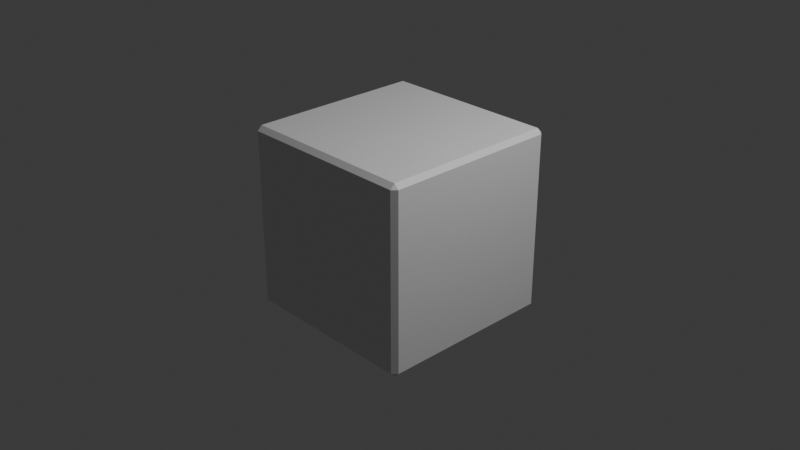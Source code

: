 # Source: water-cube.blend  (saved by Blender 4.5.87; exported with 4.5.12 LTS)
import bpy
from mathutils import Matrix  # noqa: F401  (used for matrix-valued properties, if any)

bpy.ops.wm.read_factory_settings(use_empty=True)
scene = bpy.context.scene
scene.name = 'Scene'

# ---- collections
col_collection = bpy.data.collections.new('Collection'); scene.collection.children.link(col_collection)

# ---- materials (node trees are filled in below, after node groups)
mat_material = bpy.data.materials.new('Material')
mat_material.alpha_threshold = 0.0
mat_material.roughness = 0.5
mat_material.line_color = (0.0, 0.0, 0.0, 1.0)

# ---- material node trees
mat_material.use_nodes = True; mat_material.node_tree.nodes.clear()
_N = mat_material.node_tree.nodes; _L = mat_material.node_tree.links
n0 = _N.new('ShaderNodeOutputMaterial'); n0.name = 'Material Output'; n0.location = (200, 100)
n1 = _N.new('ShaderNodeBsdfPrincipled'); n1.name = 'Principled BSDF'; n1.location = (-200, 100)
n1.inputs[3].default_value = 1.45
_L.new(n1.outputs[0], n0.inputs[0])
n0.is_active_output = True

# ---- world
world_world = bpy.data.worlds.new('World'); scene.world = world_world
world_world.use_nodes = True; world_world.node_tree.nodes.clear()
_N = world_world.node_tree.nodes; _L = world_world.node_tree.links
n0 = _N.new('ShaderNodeOutputWorld'); n0.name = 'World Output'; n0.location = (200, 100)
n1 = _N.new('ShaderNodeBackground'); n1.name = 'Background'; n1.location = (-200, 100)
n1.inputs[0].default_value = (0.05088, 0.05088, 0.05088, 1.0)
_L.new(n1.outputs[0], n0.inputs[0])
n0.is_active_output = True
world_world.color = (0.05088, 0.05088, 0.05088)
world_world.sun_shadow_jitter_overblur = 0.0

# ---- cameras
cam_camera = bpy.data.cameras.new('Camera')
cam_camera.clip_end = 100.0
cam_camera.ortho_scale = 7.314

# ---- lights
light_light = bpy.data.lights.new('Light', 'POINT')
light_light.energy = 1000.0
light_light.shadow_soft_size = 0.1

# ---- meshes
me_cube = bpy.data.meshes.new('Cube')
me_cube.from_pydata([(0.95, 1.0, 0.95), (0.95, 0.95, 1.0), (1.0, 0.95, 0.95), (0.95, 0.95, -1.0), (0.95, 1.0, -0.95), (1.0, 0.95, -0.95), (1.0, -0.95, 0.95), (0.95, -0.95, 1.0), (0.95, -1.0, 0.95), (1.0, -0.95, -0.95), (0.95, -1.0, -0.95), (0.95, -0.95, -1.0), (-0.95, 1.0, 0.95), (-1.0, 0.95, 0.95), (-0.95, 0.95, 1.0), (-1.0, 0.95, -0.95), (-0.95, 1.0, -0.95), (-0.95, 0.95, -1.0), (-1.0, -0.95, 0.95), (-0.95, -1.0, 0.95), (-0.95, -0.95, 1.0), (-0.95, -0.95, -1.0), (-0.95, -1.0, -0.95), (-1.0, -0.95, -0.95), (-0.95, 0.76, -1.0), (-0.95, 0.57, -1.0), (-0.95, 0.38, -1.0), (-0.95, 0.19, -1.0), (-0.95, 0.0, -1.0), (-0.95, -0.19, -1.0), (-0.95, -0.38, -1.0), (-0.95, -0.57, -1.0), (-0.95, -0.76, -1.0), (-1.0, -0.76, -0.95), (-1.0, -0.57, -0.95), (-1.0, -0.38, -0.95), (-1.0, -0.19, -0.95), (-1.0, 0.0, -0.95), (-1.0, 0.19, -0.95), (-1.0, 0.38, -0.95), (-1.0, 0.57, -0.95), (-1.0, 0.76, -0.95), (0.95, 0.76, 1.0), (0.95, 0.57, 1.0), (0.95, 0.38, 1.0), (0.95, 0.19, 1.0), (0.95, 0.0, 1.0), (0.95, -0.19, 1.0), (0.95, -0.38, 1.0), (0.95, -0.57, 1.0), (0.95, -0.76, 1.0), (1.0, -0.76, 0.95), (1.0, -0.57, 0.95), (1.0, -0.38, 0.95), (1.0, -0.19, 0.95), (1.0, 0.0, 0.95), (1.0, 0.19, 0.95), (1.0, 0.38, 0.95), (1.0, 0.57, 0.95), (1.0, 0.76, 0.95), (-0.95, -0.76, 1.0), (-0.95, -0.57, 1.0), (-0.95, -0.38, 1.0), (-0.95, -0.19, 1.0), (-0.95, 0.0, 1.0), (-0.95, 0.19, 1.0), (-0.95, 0.38, 1.0), (-0.95, 0.57, 1.0), (-0.95, 0.76, 1.0), (-1.0, 0.76, 0.95), (-1.0, 0.57, 0.95), (-1.0, 0.38, 0.95), (-1.0, 0.19, 0.95), (-1.0, 0.0, 0.95), (-1.0, -0.19, 0.95), (-1.0, -0.38, 0.95), (-1.0, -0.57, 0.95), (-1.0, -0.76, 0.95), (0.95, -0.76, -1.0), (0.95, -0.57, -1.0), (0.95, -0.38, -1.0), (0.95, -0.19, -1.0), (0.95, 0.0, -1.0), (0.95, 0.19, -1.0), (0.95, 0.38, -1.0), (0.95, 0.57, -1.0), (0.95, 0.76, -1.0), (1.0, 0.76, -0.95), (1.0, 0.57, -0.95), (1.0, 0.38, -0.95), (1.0, 0.19, -0.95), (1.0, 0.0, -0.95), (1.0, -0.19, -0.95), (1.0, -0.38, -0.95), (1.0, -0.57, -0.95), (1.0, -0.76, -0.95), (0.76, 0.95, -1.0), (0.57, 0.95, -1.0), (0.38, 0.95, -1.0), (0.19, 0.95, -1.0), (0.0, 0.95, -1.0), (-0.19, 0.95, -1.0), (-0.38, 0.95, -1.0), (-0.57, 0.95, -1.0), (-0.76, 0.95, -1.0), (-0.76, 1.0, -0.95), (-0.57, 1.0, -0.95), (-0.38, 1.0, -0.95), (-0.19, 1.0, -0.95), (0.0, 1.0, -0.95), (0.19, 1.0, -0.95), (0.38, 1.0, -0.95), (0.57, 1.0, -0.95), (0.76, 1.0, -0.95), (0.76, -0.95, 1.0), (0.57, -0.95, 1.0), (0.38, -0.95, 1.0), (0.19, -0.95, 1.0), (0.0, -0.95, 1.0), (-0.19, -0.95, 1.0), (-0.38, -0.95, 1.0), (-0.57, -0.95, 1.0), (-0.76, -0.95, 1.0), (-0.76, -1.0, 0.95), (-0.57, -1.0, 0.95), (-0.38, -1.0, 0.95), (-0.19, -1.0, 0.95), (0.0, -1.0, 0.95), (0.19, -1.0, 0.95), (0.38, -1.0, 0.95), (0.57, -1.0, 0.95), (0.76, -1.0, 0.95), (-0.76, -0.95, -1.0), (-0.57, -0.95, -1.0), (-0.38, -0.95, -1.0), (-0.19, -0.95, -1.0), (0.0, -0.95, -1.0), (0.19, -0.95, -1.0), (0.38, -0.95, -1.0), (0.57, -0.95, -1.0), (0.76, -0.95, -1.0), (0.76, -1.0, -0.95), (0.57, -1.0, -0.95), (0.38, -1.0, -0.95), (0.19, -1.0, -0.95), (0.0, -1.0, -0.95), (-0.19, -1.0, -0.95), (-0.38, -1.0, -0.95), (-0.57, -1.0, -0.95), (-0.76, -1.0, -0.95), (-0.76, 0.95, 1.0), (-0.57, 0.95, 1.0), (-0.38, 0.95, 1.0), (-0.19, 0.95, 1.0), (0.0, 0.95, 1.0), (0.19, 0.95, 1.0), (0.38, 0.95, 1.0), (0.57, 0.95, 1.0), (0.76, 0.95, 1.0), (0.76, 1.0, 0.95), (0.57, 1.0, 0.95), (0.38, 1.0, 0.95), (0.19, 1.0, 0.95), (0.0, 1.0, 0.95), (-0.19, 1.0, 0.95), (-0.38, 1.0, 0.95), (-0.57, 1.0, 0.95), (-0.76, 1.0, 0.95), (0.76, 0.76, -1.0), (0.57, 0.76, -1.0), (0.38, 0.76, -1.0), (0.19, 0.76, -1.0), (0.0, 0.76, -1.0), (-0.19, 0.76, -1.0), (-0.38, 0.76, -1.0), (-0.57, 0.76, -1.0), (-0.76, 0.76, -1.0), (0.76, 0.57, -1.0), (0.57, 0.57, -1.0), (0.38, 0.57, -1.0), (0.19, 0.57, -1.0), (0.0, 0.57, -1.0), (-0.19, 0.57, -1.0), (-0.38, 0.57, -1.0), (-0.57, 0.57, -1.0), (-0.76, 0.57, -1.0), (0.76, 0.38, -1.0), (0.57, 0.38, -1.0), (0.38, 0.38, -1.0), (0.19, 0.38, -1.0), (0.0, 0.38, -1.0), (-0.19, 0.38, -1.0), (-0.38, 0.38, -1.0), (-0.57, 0.38, -1.0), (-0.76, 0.38, -1.0), (0.76, 0.19, -1.0), (0.57, 0.19, -1.0), (0.38, 0.19, -1.0), (0.19, 0.19, -1.0), (0.0, 0.19, -1.0), (-0.19, 0.19, -1.0), (-0.38, 0.19, -1.0), (-0.57, 0.19, -1.0), (-0.76, 0.19, -1.0), (0.76, 0.0, -1.0), (0.57, 0.0, -1.0), (0.38, 0.0, -1.0), (0.19, 0.0, -1.0), (0.0, 0.0, -1.0), (-0.19, 0.0, -1.0), (-0.38, 0.0, -1.0), (-0.57, 0.0, -1.0), (-0.76, 0.0, -1.0), (0.76, -0.19, -1.0), (0.57, -0.19, -1.0), (0.38, -0.19, -1.0), (0.19, -0.19, -1.0), (0.0, -0.19, -1.0), (-0.19, -0.19, -1.0), (-0.38, -0.19, -1.0), (-0.57, -0.19, -1.0), (-0.76, -0.19, -1.0), (0.76, -0.38, -1.0), (0.57, -0.38, -1.0), (0.38, -0.38, -1.0), (0.19, -0.38, -1.0), (0.0, -0.38, -1.0), (-0.19, -0.38, -1.0), (-0.38, -0.38, -1.0), (-0.57, -0.38, -1.0), (-0.76, -0.38, -1.0), (0.76, -0.57, -1.0), (0.57, -0.57, -1.0), (0.38, -0.57, -1.0), (0.19, -0.57, -1.0), (0.0, -0.57, -1.0), (-0.19, -0.57, -1.0), (-0.38, -0.57, -1.0), (-0.57, -0.57, -1.0), (-0.76, -0.57, -1.0), (0.76, -0.76, -1.0), (0.57, -0.76, -1.0), (0.38, -0.76, -1.0), (0.19, -0.76, -1.0), (0.0, -0.76, -1.0), (-0.19, -0.76, -1.0), (-0.38, -0.76, -1.0), (-0.57, -0.76, -1.0), (-0.76, -0.76, -1.0), (-0.76, 0.76, 1.0), (-0.57, 0.76, 1.0), (-0.38, 0.76, 1.0), (-0.19, 0.76, 1.0), (0.0, 0.76, 1.0), (0.19, 0.76, 1.0), (0.38, 0.76, 1.0), (0.57, 0.76, 1.0), (0.76, 0.76, 1.0), (-0.76, 0.57, 1.0), (-0.57, 0.57, 1.0), (-0.38, 0.57, 1.0), (-0.19, 0.57, 1.0), (0.0, 0.57, 1.0), (0.19, 0.57, 1.0), (0.38, 0.57, 1.0), (0.57, 0.57, 1.0), (0.76, 0.57, 1.0), (-0.76, 0.38, 1.0), (-0.57, 0.38, 1.0), (-0.38, 0.38, 1.0), (-0.19, 0.38, 1.0), (0.0, 0.38, 1.0), (0.19, 0.38, 1.0), (0.38, 0.38, 1.0), (0.57, 0.38, 1.0), (0.76, 0.38, 1.0), (-0.76, 0.19, 1.0), (-0.57, 0.19, 1.0), (-0.38, 0.19, 1.0), (-0.19, 0.19, 1.0), (0.0, 0.19, 1.0), (0.19, 0.19, 1.0), (0.38, 0.19, 1.0), (0.57, 0.19, 1.0), (0.76, 0.19, 1.0), (-0.76, 0.0, 1.0), (-0.57, 0.0, 1.0), (-0.38, 0.0, 1.0), (-0.19, 0.0, 1.0), (0.0, 0.0, 1.0), (0.19, 0.0, 1.0), (0.38, 0.0, 1.0), (0.57, 0.0, 1.0), (0.76, 0.0, 1.0), (-0.76, -0.19, 1.0), (-0.57, -0.19, 1.0), (-0.38, -0.19, 1.0), (-0.19, -0.19, 1.0), (0.0, -0.19, 1.0), (0.19, -0.19, 1.0), (0.38, -0.19, 1.0), (0.57, -0.19, 1.0), (0.76, -0.19, 1.0), (-0.76, -0.38, 1.0), (-0.57, -0.38, 1.0), (-0.38, -0.38, 1.0), (-0.19, -0.38, 1.0), (0.0, -0.38, 1.0), (0.19, -0.38, 1.0), (0.38, -0.38, 1.0), (0.57, -0.38, 1.0), (0.76, -0.38, 1.0), (-0.76, -0.57, 1.0), (-0.57, -0.57, 1.0), (-0.38, -0.57, 1.0), (-0.19, -0.57, 1.0), (0.0, -0.57, 1.0), (0.19, -0.57, 1.0), (0.38, -0.57, 1.0), (0.57, -0.57, 1.0), (0.76, -0.57, 1.0), (-0.76, -0.76, 1.0), (-0.57, -0.76, 1.0), (-0.38, -0.76, 1.0), (-0.19, -0.76, 1.0), (0.0, -0.76, 1.0), (0.19, -0.76, 1.0), (0.38, -0.76, 1.0), (0.57, -0.76, 1.0), (0.76, -0.76, 1.0), (1.0, 0.95, 0.76), (1.0, 0.95, 0.57), (1.0, 0.95, 0.38), (1.0, 0.95, 0.19), (1.0, 0.95, 0.0), (1.0, 0.95, -0.19), (1.0, 0.95, -0.38), (1.0, 0.95, -0.57), (1.0, 0.95, -0.76), (0.95, 1.0, -0.76), (0.95, 1.0, -0.57), (0.95, 1.0, -0.38), (0.95, 1.0, -0.19), (0.95, 1.0, 0.0), (0.95, 1.0, 0.19), (0.95, 1.0, 0.38), (0.95, 1.0, 0.57), (0.95, 1.0, 0.76), (-0.95, -1.0, -0.76), (-0.95, -1.0, -0.57), (-0.95, -1.0, -0.38), (-0.95, -1.0, -0.19), (-0.95, -1.0, 0.0), (-0.95, -1.0, 0.19), (-0.95, -1.0, 0.38), (-0.95, -1.0, 0.57), (-0.95, -1.0, 0.76), (-1.0, -0.95, 0.76), (-1.0, -0.95, 0.57), (-1.0, -0.95, 0.38), (-1.0, -0.95, 0.19), (-1.0, -0.95, 0.0), (-1.0, -0.95, -0.19), (-1.0, -0.95, -0.38), (-1.0, -0.95, -0.57), (-1.0, -0.95, -0.76), (0.95, -1.0, 0.76), (0.95, -1.0, 0.57), (0.95, -1.0, 0.38), (0.95, -1.0, 0.19), (0.95, -1.0, 0.0), (0.95, -1.0, -0.19), (0.95, -1.0, -0.38), (0.95, -1.0, -0.57), (0.95, -1.0, -0.76), (1.0, -0.95, -0.76), (1.0, -0.95, -0.57), (1.0, -0.95, -0.38), (1.0, -0.95, -0.19), (1.0, -0.95, 0.0), (1.0, -0.95, 0.19), (1.0, -0.95, 0.38), (1.0, -0.95, 0.57), (1.0, -0.95, 0.76), (-0.95, 1.0, 0.76), (-0.95, 1.0, 0.57), (-0.95, 1.0, 0.38), (-0.95, 1.0, 0.19), (-0.95, 1.0, 0.0), (-0.95, 1.0, -0.19), (-0.95, 1.0, -0.38), (-0.95, 1.0, -0.57), (-0.95, 1.0, -0.76), (-1.0, 0.95, -0.76), (-1.0, 0.95, -0.57), (-1.0, 0.95, -0.38), (-1.0, 0.95, -0.19), (-1.0, 0.95, 0.0), (-1.0, 0.95, 0.19), (-1.0, 0.95, 0.38), (-1.0, 0.95, 0.57), (-1.0, 0.95, 0.76), (-1.0, -0.76, 0.76), (-1.0, -0.76, 0.57), (-1.0, -0.76, 0.38), (-1.0, -0.76, 0.19), (-1.0, -0.76, 0.0), (-1.0, -0.76, -0.19), (-1.0, -0.76, -0.38), (-1.0, -0.76, -0.57), (-1.0, -0.76, -0.76), (-1.0, -0.57, 0.76), (-1.0, -0.57, 0.57), (-1.0, -0.57, 0.38), (-1.0, -0.57, 0.19), (-1.0, -0.57, 0.0), (-1.0, -0.57, -0.19), (-1.0, -0.57, -0.38), (-1.0, -0.57, -0.57), (-1.0, -0.57, -0.76), (-1.0, -0.38, 0.76), (-1.0, -0.38, 0.57), (-1.0, -0.38, 0.38), (-1.0, -0.38, 0.19), (-1.0, -0.38, 0.0), (-1.0, -0.38, -0.19), (-1.0, -0.38, -0.38), (-1.0, -0.38, -0.57), (-1.0, -0.38, -0.76), (-1.0, -0.19, 0.76), (-1.0, -0.19, 0.57), (-1.0, -0.19, 0.38), (-1.0, -0.19, 0.19), (-1.0, -0.19, 0.0), (-1.0, -0.19, -0.19), (-1.0, -0.19, -0.38), (-1.0, -0.19, -0.57), (-1.0, -0.19, -0.76), (-1.0, 0.0, 0.76), (-1.0, 0.0, 0.57), (-1.0, 0.0, 0.38), (-1.0, 0.0, 0.19), (-1.0, 0.0, 0.0), (-1.0, 0.0, -0.19), (-1.0, 0.0, -0.38), (-1.0, 0.0, -0.57), (-1.0, 0.0, -0.76), (-1.0, 0.19, 0.76), (-1.0, 0.19, 0.57), (-1.0, 0.19, 0.38), (-1.0, 0.19, 0.19), (-1.0, 0.19, 0.0), (-1.0, 0.19, -0.19), (-1.0, 0.19, -0.38), (-1.0, 0.19, -0.57), (-1.0, 0.19, -0.76), (-1.0, 0.38, 0.76), (-1.0, 0.38, 0.57), (-1.0, 0.38, 0.38), (-1.0, 0.38, 0.19), (-1.0, 0.38, 0.0), (-1.0, 0.38, -0.19), (-1.0, 0.38, -0.38), (-1.0, 0.38, -0.57), (-1.0, 0.38, -0.76), (-1.0, 0.57, 0.76), (-1.0, 0.57, 0.57), (-1.0, 0.57, 0.38), (-1.0, 0.57, 0.19), (-1.0, 0.57, 0.0), (-1.0, 0.57, -0.19), (-1.0, 0.57, -0.38), (-1.0, 0.57, -0.57), (-1.0, 0.57, -0.76), (-1.0, 0.76, 0.76), (-1.0, 0.76, 0.57), (-1.0, 0.76, 0.38), (-1.0, 0.76, 0.19), (-1.0, 0.76, 0.0), (-1.0, 0.76, -0.19), (-1.0, 0.76, -0.38), (-1.0, 0.76, -0.57), (-1.0, 0.76, -0.76), (1.0, 0.76, 0.76), (1.0, 0.76, 0.57), (1.0, 0.76, 0.38), (1.0, 0.76, 0.19), (1.0, 0.76, 0.0), (1.0, 0.76, -0.19), (1.0, 0.76, -0.38), (1.0, 0.76, -0.57), (1.0, 0.76, -0.76), (1.0, 0.57, 0.76), (1.0, 0.57, 0.57), (1.0, 0.57, 0.38), (1.0, 0.57, 0.19), (1.0, 0.57, 0.0), (1.0, 0.57, -0.19), (1.0, 0.57, -0.38), (1.0, 0.57, -0.57), (1.0, 0.57, -0.76), (1.0, 0.38, 0.76), (1.0, 0.38, 0.57), (1.0, 0.38, 0.38), (1.0, 0.38, 0.19), (1.0, 0.38, 0.0), (1.0, 0.38, -0.19), (1.0, 0.38, -0.38), (1.0, 0.38, -0.57), (1.0, 0.38, -0.76), (1.0, 0.19, 0.76), (1.0, 0.19, 0.57), (1.0, 0.19, 0.38), (1.0, 0.19, 0.19), (1.0, 0.19, 0.0), (1.0, 0.19, -0.19), (1.0, 0.19, -0.38), (1.0, 0.19, -0.57), (1.0, 0.19, -0.76), (1.0, 0.0, 0.76), (1.0, 0.0, 0.57), (1.0, 0.0, 0.38), (1.0, 0.0, 0.19), (1.0, 0.0, 0.0), (1.0, 0.0, -0.19), (1.0, 0.0, -0.38), (1.0, 0.0, -0.57), (1.0, 0.0, -0.76), (1.0, -0.19, 0.76), (1.0, -0.19, 0.57), (1.0, -0.19, 0.38), (1.0, -0.19, 0.19), (1.0, -0.19, 0.0), (1.0, -0.19, -0.19), (1.0, -0.19, -0.38), (1.0, -0.19, -0.57), (1.0, -0.19, -0.76), (1.0, -0.38, 0.76), (1.0, -0.38, 0.57), (1.0, -0.38, 0.38), (1.0, -0.38, 0.19), (1.0, -0.38, 0.0), (1.0, -0.38, -0.19), (1.0, -0.38, -0.38), (1.0, -0.38, -0.57), (1.0, -0.38, -0.76), (1.0, -0.57, 0.76), (1.0, -0.57, 0.57), (1.0, -0.57, 0.38), (1.0, -0.57, 0.19), (1.0, -0.57, 0.0), (1.0, -0.57, -0.19), (1.0, -0.57, -0.38), (1.0, -0.57, -0.57), (1.0, -0.57, -0.76), (1.0, -0.76, 0.76), (1.0, -0.76, 0.57), (1.0, -0.76, 0.38), (1.0, -0.76, 0.19), (1.0, -0.76, 0.0), (1.0, -0.76, -0.19), (1.0, -0.76, -0.38), (1.0, -0.76, -0.57), (1.0, -0.76, -0.76), (0.76, -1.0, 0.76), (0.76, -1.0, 0.57), (0.76, -1.0, 0.38), (0.76, -1.0, 0.19), (0.76, -1.0, 0.0), (0.76, -1.0, -0.19), (0.76, -1.0, -0.38), (0.76, -1.0, -0.57), (0.76, -1.0, -0.76), (0.57, -1.0, 0.76), (0.57, -1.0, 0.57), (0.57, -1.0, 0.38), (0.57, -1.0, 0.19), (0.57, -1.0, 0.0), (0.57, -1.0, -0.19), (0.57, -1.0, -0.38), (0.57, -1.0, -0.57), (0.57, -1.0, -0.76), (0.38, -1.0, 0.76), (0.38, -1.0, 0.57), (0.38, -1.0, 0.38), (0.38, -1.0, 0.19), (0.38, -1.0, 0.0), (0.38, -1.0, -0.19), (0.38, -1.0, -0.38), (0.38, -1.0, -0.57), (0.38, -1.0, -0.76), (0.19, -1.0, 0.76), (0.19, -1.0, 0.57), (0.19, -1.0, 0.38), (0.19, -1.0, 0.19), (0.19, -1.0, 0.0), (0.19, -1.0, -0.19), (0.19, -1.0, -0.38), (0.19, -1.0, -0.57), (0.19, -1.0, -0.76), (0.0, -1.0, 0.76), (0.0, -1.0, 0.57), (0.0, -1.0, 0.38), (0.0, -1.0, 0.19), (0.0, -1.0, 0.0), (0.0, -1.0, -0.19), (0.0, -1.0, -0.38), (0.0, -1.0, -0.57), (0.0, -1.0, -0.76), (-0.19, -1.0, 0.76), (-0.19, -1.0, 0.57), (-0.19, -1.0, 0.38), (-0.19, -1.0, 0.19), (-0.19, -1.0, 0.0), (-0.19, -1.0, -0.19), (-0.19, -1.0, -0.38), (-0.19, -1.0, -0.57), (-0.19, -1.0, -0.76), (-0.38, -1.0, 0.76), (-0.38, -1.0, 0.57), (-0.38, -1.0, 0.38), (-0.38, -1.0, 0.19), (-0.38, -1.0, 0.0), (-0.38, -1.0, -0.19), (-0.38, -1.0, -0.38), (-0.38, -1.0, -0.57), (-0.38, -1.0, -0.76), (-0.57, -1.0, 0.76), (-0.57, -1.0, 0.57), (-0.57, -1.0, 0.38), (-0.57, -1.0, 0.19), (-0.57, -1.0, 0.0), (-0.57, -1.0, -0.19), (-0.57, -1.0, -0.38), (-0.57, -1.0, -0.57), (-0.57, -1.0, -0.76), (-0.76, -1.0, 0.76), (-0.76, -1.0, 0.57), (-0.76, -1.0, 0.38), (-0.76, -1.0, 0.19), (-0.76, -1.0, 0.0), (-0.76, -1.0, -0.19), (-0.76, -1.0, -0.38), (-0.76, -1.0, -0.57), (-0.76, -1.0, -0.76), (-0.76, 1.0, 0.76), (-0.76, 1.0, 0.57), (-0.76, 1.0, 0.38), (-0.76, 1.0, 0.19), (-0.76, 1.0, 0.0), (-0.76, 1.0, -0.19), (-0.76, 1.0, -0.38), (-0.76, 1.0, -0.57), (-0.76, 1.0, -0.76), (-0.57, 1.0, 0.76), (-0.57, 1.0, 0.57), (-0.57, 1.0, 0.38), (-0.57, 1.0, 0.19), (-0.57, 1.0, 0.0), (-0.57, 1.0, -0.19), (-0.57, 1.0, -0.38), (-0.57, 1.0, -0.57), (-0.57, 1.0, -0.76), (-0.38, 1.0, 0.76), (-0.38, 1.0, 0.57), (-0.38, 1.0, 0.38), (-0.38, 1.0, 0.19), (-0.38, 1.0, 0.0), (-0.38, 1.0, -0.19), (-0.38, 1.0, -0.38), (-0.38, 1.0, -0.57), (-0.38, 1.0, -0.76), (-0.19, 1.0, 0.76), (-0.19, 1.0, 0.57), (-0.19, 1.0, 0.38), (-0.19, 1.0, 0.19), (-0.19, 1.0, 0.0), (-0.19, 1.0, -0.19), (-0.19, 1.0, -0.38), (-0.19, 1.0, -0.57), (-0.19, 1.0, -0.76), (0.0, 1.0, 0.76), (0.0, 1.0, 0.57), (0.0, 1.0, 0.38), (0.0, 1.0, 0.19), (0.0, 1.0, 0.0), (0.0, 1.0, -0.19), (0.0, 1.0, -0.38), (0.0, 1.0, -0.57), (0.0, 1.0, -0.76), (0.19, 1.0, 0.76), (0.19, 1.0, 0.57), (0.19, 1.0, 0.38), (0.19, 1.0, 0.19), (0.19, 1.0, 0.0), (0.19, 1.0, -0.19), (0.19, 1.0, -0.38), (0.19, 1.0, -0.57), (0.19, 1.0, -0.76), (0.38, 1.0, 0.76), (0.38, 1.0, 0.57), (0.38, 1.0, 0.38), (0.38, 1.0, 0.19), (0.38, 1.0, 0.0), (0.38, 1.0, -0.19), (0.38, 1.0, -0.38), (0.38, 1.0, -0.57), (0.38, 1.0, -0.76), (0.57, 1.0, 0.76), (0.57, 1.0, 0.57), (0.57, 1.0, 0.38), (0.57, 1.0, 0.19), (0.57, 1.0, 0.0), (0.57, 1.0, -0.19), (0.57, 1.0, -0.38), (0.57, 1.0, -0.57), (0.57, 1.0, -0.76), (0.76, 1.0, 0.76), (0.76, 1.0, 0.57), (0.76, 1.0, 0.38), (0.76, 1.0, 0.19), (0.76, 1.0, 0.0), (0.76, 1.0, -0.19), (0.76, 1.0, -0.38), (0.76, 1.0, -0.57), (0.76, 1.0, -0.76)], [], [(0, 1, 2), (3, 4, 5), (6, 7, 8), (9, 10, 11), (12, 13, 14), (15, 16, 17), (18, 19, 20), (21, 22, 23), (32, 21, 23, 33), (104, 17, 16, 105), (338, 5, 4, 339), (356, 19, 18, 357), (374, 10, 9, 375), (392, 16, 15, 393), (122, 20, 19, 123), (50, 7, 6, 51), (140, 11, 10, 141), (68, 14, 13, 69), (158, 1, 0, 159), (86, 3, 5, 87), (717, 159, 0, 347), (555, 51, 6, 383), (321, 60, 20, 122), (240, 78, 11, 140), (636, 123, 19, 356), (474, 69, 13, 401), (357, 18, 77, 402), (402, 77, 76, 411), (411, 76, 75, 420), (420, 75, 74, 429), (429, 74, 73, 438), (438, 73, 72, 447), (447, 72, 71, 456), (456, 71, 70, 465), (465, 70, 69, 474), (96, 3, 86, 168), (168, 86, 85, 177), (177, 85, 84, 186), (186, 84, 83, 195), (195, 83, 82, 204), (204, 82, 81, 213), (213, 81, 80, 222), (222, 80, 79, 231), (231, 79, 78, 240), (150, 14, 68, 249), (249, 68, 67, 258), (258, 67, 66, 267), (267, 66, 65, 276), (276, 65, 64, 285), (285, 64, 63, 294), (294, 63, 62, 303), (303, 62, 61, 312), (312, 61, 60, 321), (330, 2, 59, 483), (483, 59, 58, 492), (492, 58, 57, 501), (501, 57, 56, 510), (510, 56, 55, 519), (519, 55, 54, 528), (528, 54, 53, 537), (537, 53, 52, 546), (546, 52, 51, 555), (11, 78, 95, 9), (78, 79, 94, 95), (79, 80, 93, 94), (80, 81, 92, 93), (81, 82, 91, 92), (82, 83, 90, 91), (83, 84, 89, 90), (84, 85, 88, 89), (85, 86, 87, 88), (20, 60, 77, 18), (60, 61, 76, 77), (61, 62, 75, 76), (62, 63, 74, 75), (63, 64, 73, 74), (64, 65, 72, 73), (65, 66, 71, 72), (66, 67, 70, 71), (67, 68, 69, 70), (1, 42, 59, 2), (42, 43, 58, 59), (43, 44, 57, 58), (44, 45, 56, 57), (45, 46, 55, 56), (46, 47, 54, 55), (47, 48, 53, 54), (48, 49, 52, 53), (49, 50, 51, 52), (17, 24, 41, 15), (24, 25, 40, 41), (25, 26, 39, 40), (26, 27, 38, 39), (27, 28, 37, 38), (28, 29, 36, 37), (29, 30, 35, 36), (30, 31, 34, 35), (31, 32, 33, 34), (49, 320, 329, 50), (320, 319, 328, 329), (319, 318, 327, 328), (318, 317, 326, 327), (317, 316, 325, 326), (316, 315, 324, 325), (315, 314, 323, 324), (314, 313, 322, 323), (313, 312, 321, 322), (48, 311, 320, 49), (311, 310, 319, 320), (310, 309, 318, 319), (309, 308, 317, 318), (308, 307, 316, 317), (307, 306, 315, 316), (306, 305, 314, 315), (305, 304, 313, 314), (304, 303, 312, 313), (47, 302, 311, 48), (302, 301, 310, 311), (301, 300, 309, 310), (300, 299, 308, 309), (299, 298, 307, 308), (298, 297, 306, 307), (297, 296, 305, 306), (296, 295, 304, 305), (295, 294, 303, 304), (46, 293, 302, 47), (293, 292, 301, 302), (292, 291, 300, 301), (291, 290, 299, 300), (290, 289, 298, 299), (289, 288, 297, 298), (288, 287, 296, 297), (287, 286, 295, 296), (286, 285, 294, 295), (45, 284, 293, 46), (284, 283, 292, 293), (283, 282, 291, 292), (282, 281, 290, 291), (281, 280, 289, 290), (280, 279, 288, 289), (279, 278, 287, 288), (278, 277, 286, 287), (277, 276, 285, 286), (44, 275, 284, 45), (275, 274, 283, 284), (274, 273, 282, 283), (273, 272, 281, 282), (272, 271, 280, 281), (271, 270, 279, 280), (270, 269, 278, 279), (269, 268, 277, 278), (268, 267, 276, 277), (43, 266, 275, 44), (266, 265, 274, 275), (265, 264, 273, 274), (264, 263, 272, 273), (263, 262, 271, 272), (262, 261, 270, 271), (261, 260, 269, 270), (260, 259, 268, 269), (259, 258, 267, 268), (42, 257, 266, 43), (257, 256, 265, 266), (256, 255, 264, 265), (255, 254, 263, 264), (254, 253, 262, 263), (253, 252, 261, 262), (252, 251, 260, 261), (251, 250, 259, 260), (250, 249, 258, 259), (1, 158, 257, 42), (158, 157, 256, 257), (157, 156, 255, 256), (156, 155, 254, 255), (155, 154, 253, 254), (154, 153, 252, 253), (153, 152, 251, 252), (152, 151, 250, 251), (151, 150, 249, 250), (31, 239, 248, 32), (239, 238, 247, 248), (238, 237, 246, 247), (237, 236, 245, 246), (236, 235, 244, 245), (235, 234, 243, 244), (234, 233, 242, 243), (233, 232, 241, 242), (232, 231, 240, 241), (30, 230, 239, 31), (230, 229, 238, 239), (229, 228, 237, 238), (228, 227, 236, 237), (227, 226, 235, 236), (226, 225, 234, 235), (225, 224, 233, 234), (224, 223, 232, 233), (223, 222, 231, 232), (29, 221, 230, 30), (221, 220, 229, 230), (220, 219, 228, 229), (219, 218, 227, 228), (218, 217, 226, 227), (217, 216, 225, 226), (216, 215, 224, 225), (215, 214, 223, 224), (214, 213, 222, 223), (28, 212, 221, 29), (212, 211, 220, 221), (211, 210, 219, 220), (210, 209, 218, 219), (209, 208, 217, 218), (208, 207, 216, 217), (207, 206, 215, 216), (206, 205, 214, 215), (205, 204, 213, 214), (27, 203, 212, 28), (203, 202, 211, 212), (202, 201, 210, 211), (201, 200, 209, 210), (200, 199, 208, 209), (199, 198, 207, 208), (198, 197, 206, 207), (197, 196, 205, 206), (196, 195, 204, 205), (26, 194, 203, 27), (194, 193, 202, 203), (193, 192, 201, 202), (192, 191, 200, 201), (191, 190, 199, 200), (190, 189, 198, 199), (189, 188, 197, 198), (188, 187, 196, 197), (187, 186, 195, 196), (25, 185, 194, 26), (185, 184, 193, 194), (184, 183, 192, 193), (183, 182, 191, 192), (182, 181, 190, 191), (181, 180, 189, 190), (180, 179, 188, 189), (179, 178, 187, 188), (178, 177, 186, 187), (24, 176, 185, 25), (176, 175, 184, 185), (175, 174, 183, 184), (174, 173, 182, 183), (173, 172, 181, 182), (172, 171, 180, 181), (171, 170, 179, 180), (170, 169, 178, 179), (169, 168, 177, 178), (17, 104, 176, 24), (104, 103, 175, 176), (103, 102, 174, 175), (102, 101, 173, 174), (101, 100, 172, 173), (100, 99, 171, 172), (99, 98, 170, 171), (98, 97, 169, 170), (97, 96, 168, 169), (366, 8, 131, 564), (564, 131, 130, 573), (573, 130, 129, 582), (582, 129, 128, 591), (591, 128, 127, 600), (600, 127, 126, 609), (609, 126, 125, 618), (618, 125, 124, 627), (627, 124, 123, 636), (32, 248, 132, 21), (248, 247, 133, 132), (247, 246, 134, 133), (246, 245, 135, 134), (245, 244, 136, 135), (244, 243, 137, 136), (243, 242, 138, 137), (242, 241, 139, 138), (241, 240, 140, 139), (50, 329, 114, 7), (329, 328, 115, 114), (328, 327, 116, 115), (327, 326, 117, 116), (326, 325, 118, 117), (325, 324, 119, 118), (324, 323, 120, 119), (323, 322, 121, 120), (322, 321, 122, 121), (384, 12, 167, 645), (645, 167, 166, 654), (654, 166, 165, 663), (663, 165, 164, 672), (672, 164, 163, 681), (681, 163, 162, 690), (690, 162, 161, 699), (699, 161, 160, 708), (708, 160, 159, 717), (14, 150, 167, 12), (150, 151, 166, 167), (151, 152, 165, 166), (152, 153, 164, 165), (153, 154, 163, 164), (154, 155, 162, 163), (155, 156, 161, 162), (156, 157, 160, 161), (157, 158, 159, 160), (21, 132, 149, 22), (132, 133, 148, 149), (133, 134, 147, 148), (134, 135, 146, 147), (135, 136, 145, 146), (136, 137, 144, 145), (137, 138, 143, 144), (138, 139, 142, 143), (139, 140, 141, 142), (7, 114, 131, 8), (114, 115, 130, 131), (115, 116, 129, 130), (116, 117, 128, 129), (117, 118, 127, 128), (118, 119, 126, 127), (119, 120, 125, 126), (120, 121, 124, 125), (121, 122, 123, 124), (3, 96, 113, 4), (96, 97, 112, 113), (97, 98, 111, 112), (98, 99, 110, 111), (99, 100, 109, 110), (100, 101, 108, 109), (101, 102, 107, 108), (102, 103, 106, 107), (103, 104, 105, 106), (112, 716, 725, 113), (716, 715, 724, 725), (715, 714, 723, 724), (714, 713, 722, 723), (713, 712, 721, 722), (712, 711, 720, 721), (711, 710, 719, 720), (710, 709, 718, 719), (709, 708, 717, 718), (111, 707, 716, 112), (707, 706, 715, 716), (706, 705, 714, 715), (705, 704, 713, 714), (704, 703, 712, 713), (703, 702, 711, 712), (702, 701, 710, 711), (701, 700, 709, 710), (700, 699, 708, 709), (110, 698, 707, 111), (698, 697, 706, 707), (697, 696, 705, 706), (696, 695, 704, 705), (695, 694, 703, 704), (694, 693, 702, 703), (693, 692, 701, 702), (692, 691, 700, 701), (691, 690, 699, 700), (109, 689, 698, 110), (689, 688, 697, 698), (688, 687, 696, 697), (687, 686, 695, 696), (686, 685, 694, 695), (685, 684, 693, 694), (684, 683, 692, 693), (683, 682, 691, 692), (682, 681, 690, 691), (108, 680, 689, 109), (680, 679, 688, 689), (679, 678, 687, 688), (678, 677, 686, 687), (677, 676, 685, 686), (676, 675, 684, 685), (675, 674, 683, 684), (674, 673, 682, 683), (673, 672, 681, 682), (107, 671, 680, 108), (671, 670, 679, 680), (670, 669, 678, 679), (669, 668, 677, 678), (668, 667, 676, 677), (667, 666, 675, 676), (666, 665, 674, 675), (665, 664, 673, 674), (664, 663, 672, 673), (106, 662, 671, 107), (662, 661, 670, 671), (661, 660, 669, 670), (660, 659, 668, 669), (659, 658, 667, 668), (658, 657, 666, 667), (657, 656, 665, 666), (656, 655, 664, 665), (655, 654, 663, 664), (105, 653, 662, 106), (653, 652, 661, 662), (652, 651, 660, 661), (651, 650, 659, 660), (650, 649, 658, 659), (649, 648, 657, 658), (648, 647, 656, 657), (647, 646, 655, 656), (646, 645, 654, 655), (16, 392, 653, 105), (392, 391, 652, 653), (391, 390, 651, 652), (390, 389, 650, 651), (389, 388, 649, 650), (388, 387, 648, 649), (387, 386, 647, 648), (386, 385, 646, 647), (385, 384, 645, 646), (148, 635, 644, 149), (635, 634, 643, 644), (634, 633, 642, 643), (633, 632, 641, 642), (632, 631, 640, 641), (631, 630, 639, 640), (630, 629, 638, 639), (629, 628, 637, 638), (628, 627, 636, 637), (147, 626, 635, 148), (626, 625, 634, 635), (625, 624, 633, 634), (624, 623, 632, 633), (623, 622, 631, 632), (622, 621, 630, 631), (621, 620, 629, 630), (620, 619, 628, 629), (619, 618, 627, 628), (146, 617, 626, 147), (617, 616, 625, 626), (616, 615, 624, 625), (615, 614, 623, 624), (614, 613, 622, 623), (613, 612, 621, 622), (612, 611, 620, 621), (611, 610, 619, 620), (610, 609, 618, 619), (145, 608, 617, 146), (608, 607, 616, 617), (607, 606, 615, 616), (606, 605, 614, 615), (605, 604, 613, 614), (604, 603, 612, 613), (603, 602, 611, 612), (602, 601, 610, 611), (601, 600, 609, 610), (144, 599, 608, 145), (599, 598, 607, 608), (598, 597, 606, 607), (597, 596, 605, 606), (596, 595, 604, 605), (595, 594, 603, 604), (594, 593, 602, 603), (593, 592, 601, 602), (592, 591, 600, 601), (143, 590, 599, 144), (590, 589, 598, 599), (589, 588, 597, 598), (588, 587, 596, 597), (587, 586, 595, 596), (586, 585, 594, 595), (585, 584, 593, 594), (584, 583, 592, 593), (583, 582, 591, 592), (142, 581, 590, 143), (581, 580, 589, 590), (580, 579, 588, 589), (579, 578, 587, 588), (578, 577, 586, 587), (577, 576, 585, 586), (576, 575, 584, 585), (575, 574, 583, 584), (574, 573, 582, 583), (141, 572, 581, 142), (572, 571, 580, 581), (571, 570, 579, 580), (570, 569, 578, 579), (569, 568, 577, 578), (568, 567, 576, 577), (567, 566, 575, 576), (566, 565, 574, 575), (565, 564, 573, 574), (10, 374, 572, 141), (374, 373, 571, 572), (373, 372, 570, 571), (372, 371, 569, 570), (371, 370, 568, 569), (370, 369, 567, 568), (369, 368, 566, 567), (368, 367, 565, 566), (367, 366, 564, 565), (94, 554, 563, 95), (554, 553, 562, 563), (553, 552, 561, 562), (552, 551, 560, 561), (551, 550, 559, 560), (550, 549, 558, 559), (549, 548, 557, 558), (548, 547, 556, 557), (547, 546, 555, 556), (93, 545, 554, 94), (545, 544, 553, 554), (544, 543, 552, 553), (543, 542, 551, 552), (542, 541, 550, 551), (541, 540, 549, 550), (540, 539, 548, 549), (539, 538, 547, 548), (538, 537, 546, 547), (92, 536, 545, 93), (536, 535, 544, 545), (535, 534, 543, 544), (534, 533, 542, 543), (533, 532, 541, 542), (532, 531, 540, 541), (531, 530, 539, 540), (530, 529, 538, 539), (529, 528, 537, 538), (91, 527, 536, 92), (527, 526, 535, 536), (526, 525, 534, 535), (525, 524, 533, 534), (524, 523, 532, 533), (523, 522, 531, 532), (522, 521, 530, 531), (521, 520, 529, 530), (520, 519, 528, 529), (90, 518, 527, 91), (518, 517, 526, 527), (517, 516, 525, 526), (516, 515, 524, 525), (515, 514, 523, 524), (514, 513, 522, 523), (513, 512, 521, 522), (512, 511, 520, 521), (511, 510, 519, 520), (89, 509, 518, 90), (509, 508, 517, 518), (508, 507, 516, 517), (507, 506, 515, 516), (506, 505, 514, 515), (505, 504, 513, 514), (504, 503, 512, 513), (503, 502, 511, 512), (502, 501, 510, 511), (88, 500, 509, 89), (500, 499, 508, 509), (499, 498, 507, 508), (498, 497, 506, 507), (497, 496, 505, 506), (496, 495, 504, 505), (495, 494, 503, 504), (494, 493, 502, 503), (493, 492, 501, 502), (87, 491, 500, 88), (491, 490, 499, 500), (490, 489, 498, 499), (489, 488, 497, 498), (488, 487, 496, 497), (487, 486, 495, 496), (486, 485, 494, 495), (485, 484, 493, 494), (484, 483, 492, 493), (5, 338, 491, 87), (338, 337, 490, 491), (337, 336, 489, 490), (336, 335, 488, 489), (335, 334, 487, 488), (334, 333, 486, 487), (333, 332, 485, 486), (332, 331, 484, 485), (331, 330, 483, 484), (40, 473, 482, 41), (473, 472, 481, 482), (472, 471, 480, 481), (471, 470, 479, 480), (470, 469, 478, 479), (469, 468, 477, 478), (468, 467, 476, 477), (467, 466, 475, 476), (466, 465, 474, 475), (39, 464, 473, 40), (464, 463, 472, 473), (463, 462, 471, 472), (462, 461, 470, 471), (461, 460, 469, 470), (460, 459, 468, 469), (459, 458, 467, 468), (458, 457, 466, 467), (457, 456, 465, 466), (38, 455, 464, 39), (455, 454, 463, 464), (454, 453, 462, 463), (453, 452, 461, 462), (452, 451, 460, 461), (451, 450, 459, 460), (450, 449, 458, 459), (449, 448, 457, 458), (448, 447, 456, 457), (37, 446, 455, 38), (446, 445, 454, 455), (445, 444, 453, 454), (444, 443, 452, 453), (443, 442, 451, 452), (442, 441, 450, 451), (441, 440, 449, 450), (440, 439, 448, 449), (439, 438, 447, 448), (36, 437, 446, 37), (437, 436, 445, 446), (436, 435, 444, 445), (435, 434, 443, 444), (434, 433, 442, 443), (433, 432, 441, 442), (432, 431, 440, 441), (431, 430, 439, 440), (430, 429, 438, 439), (35, 428, 437, 36), (428, 427, 436, 437), (427, 426, 435, 436), (426, 425, 434, 435), (425, 424, 433, 434), (424, 423, 432, 433), (423, 422, 431, 432), (422, 421, 430, 431), (421, 420, 429, 430), (34, 419, 428, 35), (419, 418, 427, 428), (418, 417, 426, 427), (417, 416, 425, 426), (416, 415, 424, 425), (415, 414, 423, 424), (414, 413, 422, 423), (413, 412, 421, 422), (412, 411, 420, 421), (33, 410, 419, 34), (410, 409, 418, 419), (409, 408, 417, 418), (408, 407, 416, 417), (407, 406, 415, 416), (406, 405, 414, 415), (405, 404, 413, 414), (404, 403, 412, 413), (403, 402, 411, 412), (23, 365, 410, 33), (365, 364, 409, 410), (364, 363, 408, 409), (363, 362, 407, 408), (362, 361, 406, 407), (361, 360, 405, 406), (360, 359, 404, 405), (359, 358, 403, 404), (358, 357, 402, 403), (41, 482, 393, 15), (482, 481, 394, 393), (481, 480, 395, 394), (480, 479, 396, 395), (479, 478, 397, 396), (478, 477, 398, 397), (477, 476, 399, 398), (476, 475, 400, 399), (475, 474, 401, 400), (149, 644, 348, 22), (644, 643, 349, 348), (643, 642, 350, 349), (642, 641, 351, 350), (641, 640, 352, 351), (640, 639, 353, 352), (639, 638, 354, 353), (638, 637, 355, 354), (637, 636, 356, 355), (95, 563, 375, 9), (563, 562, 376, 375), (562, 561, 377, 376), (561, 560, 378, 377), (560, 559, 379, 378), (559, 558, 380, 379), (558, 557, 381, 380), (557, 556, 382, 381), (556, 555, 383, 382), (113, 725, 339, 4), (725, 724, 340, 339), (724, 723, 341, 340), (723, 722, 342, 341), (722, 721, 343, 342), (721, 720, 344, 343), (720, 719, 345, 344), (719, 718, 346, 345), (718, 717, 347, 346), (12, 384, 401, 13), (384, 385, 400, 401), (385, 386, 399, 400), (386, 387, 398, 399), (387, 388, 397, 398), (388, 389, 396, 397), (389, 390, 395, 396), (390, 391, 394, 395), (391, 392, 393, 394), (8, 366, 383, 6), (366, 367, 382, 383), (367, 368, 381, 382), (368, 369, 380, 381), (369, 370, 379, 380), (370, 371, 378, 379), (371, 372, 377, 378), (372, 373, 376, 377), (373, 374, 375, 376), (22, 348, 365, 23), (348, 349, 364, 365), (349, 350, 363, 364), (350, 351, 362, 363), (351, 352, 361, 362), (352, 353, 360, 361), (353, 354, 359, 360), (354, 355, 358, 359), (355, 356, 357, 358), (2, 330, 347, 0), (330, 331, 346, 347), (331, 332, 345, 346), (332, 333, 344, 345), (333, 334, 343, 344), (334, 335, 342, 343), (335, 336, 341, 342), (336, 337, 340, 341), (337, 338, 339, 340)])
_uv = me_cube.uv_layers.new(name='UVMap')
_uv.uv.foreach_set('vector', [0.6187, 0.4937, 0.631, 0.5058, 0.6188, 0.5062, 0.3688, 0.5063, 0.3808, 0.494, 0.3812, 0.5062, 0.6187, 0.7438, 0.631, 0.7442, 0.6187, 0.7563, 0.3812, 0.7438, 0.3808, 0.756, 0.3688, 0.7438, 0.6188, 0.2562, 0.6188, 0.2438, 0.625, 0.25, 0.125, 0.5063, 0.1312, 0.5, 0.1312, 0.5062, 0.6188, 0.00625, 0.6187, 0.0, 0.625, 0.00625, 0.1312, 0.7438, 0.1312, 0.75, 0.125, 0.7438, 0.1312, 0.72, 0.1312, 0.7438, 0.125, 0.7438, 0.125, 0.72, 0.155, 0.5063, 0.1312, 0.5062, 0.1312, 0.5, 0.1562, 0.4994, 0.405, 0.5062, 0.3812, 0.5062, 0.3808, 0.494, 0.4046, 0.4939, 0.595, 0.0, 0.6187, 0.0, 0.6188, 0.00625, 0.595, 0.00625, 0.4046, 0.7561, 0.3808, 0.756, 0.3812, 0.7438, 0.405, 0.7438, 0.405, 0.2562, 0.3812, 0.2562, 0.3812, 0.2437, 0.405, 0.2437, 0.6256, 0.9688, 0.625, 0.9937, 0.6187, 0.9938, 0.6187, 0.97, 0.631, 0.7204, 0.631, 0.7442, 0.6187, 0.7438, 0.6187, 0.72, 0.345, 0.7438, 0.3688, 0.7438, 0.3808, 0.756, 0.3559, 0.7554, 0.625, 0.2256, 0.625, 0.25, 0.6188, 0.2438, 0.6187, 0.22, 0.6304, 0.4802, 0.631, 0.5058, 0.6187, 0.4937, 0.6187, 0.47, 0.3688, 0.53, 0.3688, 0.5063, 0.3812, 0.5062, 0.3812, 0.53, 0.595, 0.47, 0.6187, 0.47, 0.6187, 0.4937, 0.595, 0.4938, 0.595, 0.72, 0.6187, 0.72, 0.6187, 0.7438, 0.595, 0.7438, 0.845, 0.72, 0.8688, 0.72, 0.8688, 0.7437, 0.845, 0.7438, 0.345, 0.72, 0.3688, 0.72, 0.3688, 0.7438, 0.345, 0.7438, 0.595, 0.97, 0.6187, 0.97, 0.6187, 0.9938, 0.595, 0.9937, 0.595, 0.22, 0.6187, 0.22, 0.6188, 0.2438, 0.595, 0.2438, 0.595, 0.00625, 0.6188, 0.00625, 0.6187, 0.03, 0.595, 0.03, 0.595, 0.03, 0.6187, 0.03, 0.6187, 0.05375, 0.595, 0.05375, 0.595, 0.05375, 0.6187, 0.05375, 0.6187, 0.0775, 0.595, 0.0775, 0.595, 0.0775, 0.6187, 0.0775, 0.6187, 0.1013, 0.595, 0.1013, 0.595, 0.1013, 0.6187, 0.1013, 0.6187, 0.125, 0.595, 0.125, 0.595, 0.125, 0.6187, 0.125, 0.6188, 0.1488, 0.595, 0.1488, 0.595, 0.1488, 0.6188, 0.1488, 0.6188, 0.1725, 0.595, 0.1725, 0.595, 0.1725, 0.6188, 0.1725, 0.6188, 0.1963, 0.595, 0.1962, 0.595, 0.1962, 0.6188, 0.1963, 0.6187, 0.22, 0.595, 0.22, 0.345, 0.5063, 0.3688, 0.5063, 0.3688, 0.53, 0.345, 0.53, 0.345, 0.53, 0.3688, 0.53, 0.3688, 0.5537, 0.345, 0.5537, 0.345, 0.5537, 0.3688, 0.5537, 0.3688, 0.5775, 0.345, 0.5775, 0.345, 0.5775, 0.3688, 0.5775, 0.3688, 0.6012, 0.345, 0.6012, 0.345, 0.6012, 0.3688, 0.6012, 0.3688, 0.625, 0.345, 0.625, 0.345, 0.625, 0.3688, 0.625, 0.3688, 0.6488, 0.345, 0.6488, 0.345, 0.6488, 0.3688, 0.6488, 0.3688, 0.6725, 0.345, 0.6725, 0.345, 0.6725, 0.3688, 0.6725, 0.3688, 0.6963, 0.345, 0.6963, 0.345, 0.6963, 0.3688, 0.6963, 0.3688, 0.72, 0.345, 0.72, 0.845, 0.5062, 0.8688, 0.5063, 0.8688, 0.53, 0.845, 0.53, 0.845, 0.53, 0.8688, 0.53, 0.8688, 0.5537, 0.845, 0.5537, 0.845, 0.5537, 0.8688, 0.5537, 0.8688, 0.5775, 0.845, 0.5775, 0.845, 0.5775, 0.8688, 0.5775, 0.8688, 0.6012, 0.845, 0.6012, 0.845, 0.6012, 0.8688, 0.6012, 0.8688, 0.625, 0.845, 0.625, 0.845, 0.625, 0.8688, 0.625, 0.8688, 0.6487, 0.845, 0.6488, 0.845, 0.6488, 0.8688, 0.6487, 0.8688, 0.6725, 0.845, 0.6725, 0.845, 0.6725, 0.8688, 0.6725, 0.8688, 0.6962, 0.845, 0.6963, 0.845, 0.6963, 0.8688, 0.6962, 0.8688, 0.72, 0.845, 0.72, 0.595, 0.5062, 0.6188, 0.5062, 0.6187, 0.53, 0.595, 0.53, 0.595, 0.53, 0.6187, 0.53, 0.6187, 0.5537, 0.595, 0.5537, 0.595, 0.5537, 0.6187, 0.5537, 0.6187, 0.5775, 0.595, 0.5775, 0.595, 0.5775, 0.6187, 0.5775, 0.6187, 0.6012, 0.595, 0.6012, 0.595, 0.6012, 0.6187, 0.6012, 0.6187, 0.625, 0.595, 0.625, 0.595, 0.625, 0.6187, 0.625, 0.6188, 0.6488, 0.595, 0.6488, 0.595, 0.6488, 0.6188, 0.6488, 0.6188, 0.6725, 0.595, 0.6725, 0.595, 0.6725, 0.6188, 0.6725, 0.6188, 0.6963, 0.595, 0.6963, 0.595, 0.6963, 0.6188, 0.6963, 0.6187, 0.72, 0.595, 0.72, 0.3688, 0.7438, 0.3688, 0.72, 0.3812, 0.72, 0.3812, 0.7438, 0.3688, 0.72, 0.3688, 0.6963, 0.3812, 0.6963, 0.3812, 0.72, 0.3688, 0.6963, 0.3688, 0.6725, 0.3812, 0.6725, 0.3812, 0.6963, 0.3688, 0.6725, 0.3688, 0.6488, 0.3812, 0.6488, 0.3812, 0.6725, 0.3688, 0.6488, 0.3688, 0.625, 0.3812, 0.625, 0.3812, 0.6488, 0.3688, 0.625, 0.3688, 0.6012, 0.3812, 0.6012, 0.3812, 0.625, 0.3688, 0.6012, 0.3688, 0.5775, 0.3812, 0.5775, 0.3812, 0.6012, 0.3688, 0.5775, 0.3688, 0.5537, 0.3812, 0.5537, 0.3812, 0.5775, 0.3688, 0.5537, 0.3688, 0.53, 0.3812, 0.53, 0.3812, 0.5537, 0.625, 0.00625, 0.625, 0.03062, 0.6187, 0.03, 0.6188, 0.00625, 0.625, 0.03062, 0.625, 0.05499, 0.6187, 0.05375, 0.6187, 0.03, 0.625, 0.05499, 0.625, 0.07936, 0.6187, 0.0775, 0.6187, 0.05375, 0.625, 0.07936, 0.625, 0.1037, 0.6187, 0.1013, 0.6187, 0.0775, 0.625, 0.1037, 0.625, 0.1281, 0.6187, 0.125, 0.6187, 0.1013, 0.625, 0.1281, 0.625, 0.1525, 0.6188, 0.1488, 0.6187, 0.125, 0.625, 0.1525, 0.625, 0.1768, 0.6188, 0.1725, 0.6188, 0.1488, 0.625, 0.1768, 0.625, 0.2012, 0.6188, 0.1963, 0.6188, 0.1725, 0.625, 0.2012, 0.625, 0.2256, 0.6187, 0.22, 0.6188, 0.1963, 0.631, 0.5058, 0.631, 0.5296, 0.6187, 0.53, 0.6188, 0.5062, 0.631, 0.5296, 0.631, 0.5535, 0.6187, 0.5537, 0.6187, 0.53, 0.631, 0.5535, 0.631, 0.5773, 0.6187, 0.5775, 0.6187, 0.5537, 0.631, 0.5773, 0.631, 0.6012, 0.6187, 0.6012, 0.6187, 0.5775, 0.631, 0.6012, 0.631, 0.625, 0.6187, 0.625, 0.6187, 0.6012, 0.631, 0.625, 0.631, 0.6488, 0.6188, 0.6488, 0.6187, 0.625, 0.631, 0.6488, 0.631, 0.6727, 0.6188, 0.6725, 0.6188, 0.6488, 0.631, 0.6727, 0.631, 0.6965, 0.6188, 0.6963, 0.6188, 0.6725, 0.631, 0.6965, 0.631, 0.7204, 0.6187, 0.72, 0.6188, 0.6963, 0.1312, 0.5062, 0.1312, 0.53, 0.125, 0.53, 0.125, 0.5063, 0.1312, 0.53, 0.1312, 0.5537, 0.125, 0.5537, 0.125, 0.53, 0.1312, 0.5537, 0.1312, 0.5775, 0.125, 0.5775, 0.125, 0.5537, 0.1312, 0.5775, 0.1312, 0.6012, 0.125, 0.6012, 0.125, 0.5775, 0.1312, 0.6012, 0.1312, 0.625, 0.125, 0.625, 0.125, 0.6012, 0.1312, 0.625, 0.1312, 0.6488, 0.125, 0.6488, 0.125, 0.625, 0.1312, 0.6488, 0.1312, 0.6725, 0.125, 0.6725, 0.125, 0.6488, 0.1312, 0.6725, 0.1312, 0.6963, 0.125, 0.6963, 0.125, 0.6725, 0.1312, 0.6963, 0.1312, 0.72, 0.125, 0.72, 0.125, 0.6963, 0.631, 0.6965, 0.6548, 0.6965, 0.6548, 0.7203, 0.631, 0.7204, 0.6548, 0.6965, 0.6786, 0.6965, 0.6786, 0.7203, 0.6548, 0.7203, 0.6786, 0.6965, 0.7023, 0.6964, 0.7023, 0.7202, 0.6786, 0.7203, 0.7023, 0.6964, 0.7261, 0.6964, 0.7261, 0.7202, 0.7023, 0.7202, 0.7261, 0.6964, 0.7499, 0.6964, 0.7499, 0.7202, 0.7261, 0.7202, 0.7499, 0.6964, 0.7737, 0.6964, 0.7737, 0.7201, 0.7499, 0.7202, 0.7737, 0.6964, 0.7974, 0.6963, 0.7974, 0.7201, 0.7737, 0.7201, 0.7974, 0.6963, 0.8212, 0.6963, 0.8212, 0.7201, 0.7974, 0.7201, 0.8212, 0.6963, 0.845, 0.6963, 0.845, 0.72, 0.8212, 0.7201, 0.631, 0.6727, 0.6548, 0.6727, 0.6548, 0.6965, 0.631, 0.6965, 0.6548, 0.6727, 0.6786, 0.6726, 0.6786, 0.6965, 0.6548, 0.6965, 0.6786, 0.6726, 0.7023, 0.6726, 0.7023, 0.6964, 0.6786, 0.6965, 0.7023, 0.6726, 0.7261, 0.6726, 0.7261, 0.6964, 0.7023, 0.6964, 0.7261, 0.6726, 0.7499, 0.6726, 0.7499, 0.6964, 0.7261, 0.6964, 0.7499, 0.6726, 0.7737, 0.6726, 0.7737, 0.6964, 0.7499, 0.6964, 0.7737, 0.6726, 0.7974, 0.6726, 0.7974, 0.6963, 0.7737, 0.6964, 0.7974, 0.6726, 0.8212, 0.6725, 0.8212, 0.6963, 0.7974, 0.6963, 0.8212, 0.6725, 0.845, 0.6725, 0.845, 0.6963, 0.8212, 0.6963, 0.631, 0.6488, 0.6548, 0.6488, 0.6548, 0.6727, 0.631, 0.6727, 0.6548, 0.6488, 0.6786, 0.6488, 0.6786, 0.6726, 0.6548, 0.6727, 0.6786, 0.6488, 0.7023, 0.6488, 0.7023, 0.6726, 0.6786, 0.6726, 0.7023, 0.6488, 0.7261, 0.6488, 0.7261, 0.6726, 0.7023, 0.6726, 0.7261, 0.6488, 0.7499, 0.6488, 0.7499, 0.6726, 0.7261, 0.6726, 0.7499, 0.6488, 0.7737, 0.6488, 0.7737, 0.6726, 0.7499, 0.6726, 0.7737, 0.6488, 0.7974, 0.6488, 0.7974, 0.6726, 0.7737, 0.6726, 0.7974, 0.6488, 0.8212, 0.6488, 0.8212, 0.6725, 0.7974, 0.6726, 0.8212, 0.6488, 0.845, 0.6488, 0.845, 0.6725, 0.8212, 0.6725, 0.631, 0.625, 0.6548, 0.625, 0.6548, 0.6488, 0.631, 0.6488, 0.6548, 0.625, 0.6786, 0.625, 0.6786, 0.6488, 0.6548, 0.6488, 0.6786, 0.625, 0.7023, 0.625, 0.7023, 0.6488, 0.6786, 0.6488, 0.7023, 0.625, 0.7261, 0.625, 0.7261, 0.6488, 0.7023, 0.6488, 0.7261, 0.625, 0.7499, 0.625, 0.7499, 0.6488, 0.7261, 0.6488, 0.7499, 0.625, 0.7737, 0.625, 0.7737, 0.6488, 0.7499, 0.6488, 0.7737, 0.625, 0.7974, 0.625, 0.7974, 0.6488, 0.7737, 0.6488, 0.7974, 0.625, 0.8212, 0.625, 0.8212, 0.6488, 0.7974, 0.6488, 0.8212, 0.625, 0.845, 0.625, 0.845, 0.6488, 0.8212, 0.6488, 0.631, 0.6012, 0.6548, 0.6012, 0.6548, 0.625, 0.631, 0.625, 0.6548, 0.6012, 0.6786, 0.6012, 0.6786, 0.625, 0.6548, 0.625, 0.6786, 0.6012, 0.7023, 0.6012, 0.7023, 0.625, 0.6786, 0.625, 0.7023, 0.6012, 0.7261, 0.6012, 0.7261, 0.625, 0.7023, 0.625, 0.7261, 0.6012, 0.7499, 0.6012, 0.7499, 0.625, 0.7261, 0.625, 0.7499, 0.6012, 0.7737, 0.6012, 0.7737, 0.625, 0.7499, 0.625, 0.7737, 0.6012, 0.7974, 0.6012, 0.7974, 0.625, 0.7737, 0.625, 0.7974, 0.6012, 0.8212, 0.6012, 0.8212, 0.625, 0.7974, 0.625, 0.8212, 0.6012, 0.845, 0.6012, 0.845, 0.625, 0.8212, 0.625, 0.631, 0.5773, 0.6548, 0.5773, 0.6548, 0.6012, 0.631, 0.6012, 0.6548, 0.5773, 0.6786, 0.5774, 0.6786, 0.6012, 0.6548, 0.6012, 0.6786, 0.5774, 0.7023, 0.5774, 0.7023, 0.6012, 0.6786, 0.6012, 0.7023, 0.5774, 0.7261, 0.5774, 0.7261, 0.6012, 0.7023, 0.6012, 0.7261, 0.5774, 0.7499, 0.5774, 0.7499, 0.6012, 0.7261, 0.6012, 0.7499, 0.5774, 0.7737, 0.5774, 0.7737, 0.6012, 0.7499, 0.6012, 0.7737, 0.5774, 0.7974, 0.5774, 0.7974, 0.6012, 0.7737, 0.6012, 0.7974, 0.5774, 0.8212, 0.5775, 0.8212, 0.6012, 0.7974, 0.6012, 0.8212, 0.5775, 0.845, 0.5775, 0.845, 0.6012, 0.8212, 0.6012, 0.631, 0.5535, 0.6548, 0.5535, 0.6548, 0.5773, 0.631, 0.5773, 0.6548, 0.5535, 0.6786, 0.5535, 0.6786, 0.5774, 0.6548, 0.5773, 0.6786, 0.5535, 0.7023, 0.5536, 0.7023, 0.5774, 0.6786, 0.5774, 0.7023, 0.5536, 0.7261, 0.5536, 0.7261, 0.5774, 0.7023, 0.5774, 0.7261, 0.5536, 0.7499, 0.5536, 0.7499, 0.5774, 0.7261, 0.5774, 0.7499, 0.5536, 0.7737, 0.5536, 0.7737, 0.5774, 0.7499, 0.5774, 0.7737, 0.5536, 0.7974, 0.5537, 0.7974, 0.5774, 0.7737, 0.5774, 0.7974, 0.5537, 0.8212, 0.5537, 0.8212, 0.5775, 0.7974, 0.5774, 0.8212, 0.5537, 0.845, 0.5537, 0.845, 0.5775, 0.8212, 0.5775, 0.631, 0.5296, 0.6548, 0.5297, 0.6548, 0.5535, 0.631, 0.5535, 0.6548, 0.5297, 0.6786, 0.5297, 0.6786, 0.5535, 0.6548, 0.5535, 0.6786, 0.5297, 0.7023, 0.5298, 0.7023, 0.5536, 0.6786, 0.5535, 0.7023, 0.5298, 0.7261, 0.5298, 0.7261, 0.5536, 0.7023, 0.5536, 0.7261, 0.5298, 0.7499, 0.5298, 0.7499, 0.5536, 0.7261, 0.5536, 0.7499, 0.5298, 0.7737, 0.5299, 0.7737, 0.5536, 0.7499, 0.5536, 0.7737, 0.5299, 0.7974, 0.5299, 0.7974, 0.5537, 0.7737, 0.5536, 0.7974, 0.5299, 0.8212, 0.5299, 0.8212, 0.5537, 0.7974, 0.5537, 0.8212, 0.5299, 0.845, 0.53, 0.845, 0.5537, 0.8212, 0.5537, 0.631, 0.5058, 0.6548, 0.5059, 0.6548, 0.5297, 0.631, 0.5296, 0.6548, 0.5059, 0.6786, 0.5059, 0.6786, 0.5297, 0.6548, 0.5297, 0.6786, 0.5059, 0.7023, 0.5059, 0.7023, 0.5298, 0.6786, 0.5297, 0.7023, 0.5059, 0.7261, 0.506, 0.7261, 0.5298, 0.7023, 0.5298, 0.7261, 0.506, 0.7499, 0.506, 0.7499, 0.5298, 0.7261, 0.5298, 0.7499, 0.506, 0.7737, 0.5061, 0.7737, 0.5299, 0.7499, 0.5298, 0.7737, 0.5061, 0.7974, 0.5061, 0.7974, 0.5299, 0.7737, 0.5299, 0.7974, 0.5061, 0.8212, 0.5062, 0.8212, 0.5299, 0.7974, 0.5299, 0.8212, 0.5062, 0.845, 0.5062, 0.845, 0.53, 0.8212, 0.5299, 0.1312, 0.6963, 0.155, 0.6963, 0.155, 0.72, 0.1312, 0.72, 0.155, 0.6963, 0.1788, 0.6963, 0.1788, 0.72, 0.155, 0.72, 0.1788, 0.6963, 0.2025, 0.6963, 0.2025, 0.72, 0.1788, 0.72, 0.2025, 0.6963, 0.2263, 0.6963, 0.2263, 0.72, 0.2025, 0.72, 0.2263, 0.6963, 0.25, 0.6963, 0.25, 0.72, 0.2263, 0.72, 0.25, 0.6963, 0.2738, 0.6963, 0.2738, 0.72, 0.25, 0.72, 0.2738, 0.6963, 0.2975, 0.6963, 0.2975, 0.72, 0.2738, 0.72, 0.2975, 0.6963, 0.3213, 0.6963, 0.3213, 0.72, 0.2975, 0.72, 0.3213, 0.6963, 0.345, 0.6963, 0.345, 0.72, 0.3213, 0.72, 0.1312, 0.6725, 0.155, 0.6725, 0.155, 0.6963, 0.1312, 0.6963, 0.155, 0.6725, 0.1788, 0.6725, 0.1788, 0.6963, 0.155, 0.6963, 0.1788, 0.6725, 0.2025, 0.6725, 0.2025, 0.6963, 0.1788, 0.6963, 0.2025, 0.6725, 0.2263, 0.6725, 0.2263, 0.6963, 0.2025, 0.6963, 0.2263, 0.6725, 0.25, 0.6725, 0.25, 0.6963, 0.2263, 0.6963, 0.25, 0.6725, 0.2738, 0.6725, 0.2738, 0.6963, 0.25, 0.6963, 0.2738, 0.6725, 0.2975, 0.6725, 0.2975, 0.6963, 0.2738, 0.6963, 0.2975, 0.6725, 0.3213, 0.6725, 0.3213, 0.6963, 0.2975, 0.6963, 0.3213, 0.6725, 0.345, 0.6725, 0.345, 0.6963, 0.3213, 0.6963, 0.1312, 0.6488, 0.155, 0.6488, 0.155, 0.6725, 0.1312, 0.6725, 0.155, 0.6488, 0.1788, 0.6488, 0.1788, 0.6725, 0.155, 0.6725, 0.1788, 0.6488, 0.2025, 0.6488, 0.2025, 0.6725, 0.1788, 0.6725, 0.2025, 0.6488, 0.2263, 0.6488, 0.2263, 0.6725, 0.2025, 0.6725, 0.2263, 0.6488, 0.25, 0.6488, 0.25, 0.6725, 0.2263, 0.6725, 0.25, 0.6488, 0.2738, 0.6488, 0.2738, 0.6725, 0.25, 0.6725, 0.2738, 0.6488, 0.2975, 0.6488, 0.2975, 0.6725, 0.2738, 0.6725, 0.2975, 0.6488, 0.3213, 0.6488, 0.3213, 0.6725, 0.2975, 0.6725, 0.3213, 0.6488, 0.345, 0.6488, 0.345, 0.6725, 0.3213, 0.6725, 0.1312, 0.625, 0.155, 0.625, 0.155, 0.6488, 0.1312, 0.6488, 0.155, 0.625, 0.1788, 0.625, 0.1788, 0.6488, 0.155, 0.6488, 0.1788, 0.625, 0.2025, 0.625, 0.2025, 0.6488, 0.1788, 0.6488, 0.2025, 0.625, 0.2263, 0.625, 0.2263, 0.6488, 0.2025, 0.6488, 0.2263, 0.625, 0.25, 0.625, 0.25, 0.6488, 0.2263, 0.6488, 0.25, 0.625, 0.2738, 0.625, 0.2738, 0.6488, 0.25, 0.6488, 0.2738, 0.625, 0.2975, 0.625, 0.2975, 0.6488, 0.2738, 0.6488, 0.2975, 0.625, 0.3213, 0.625, 0.3213, 0.6488, 0.2975, 0.6488, 0.3213, 0.625, 0.345, 0.625, 0.345, 0.6488, 0.3213, 0.6488, 0.1312, 0.6012, 0.155, 0.6012, 0.155, 0.625, 0.1312, 0.625, 0.155, 0.6012, 0.1788, 0.6012, 0.1788, 0.625, 0.155, 0.625, 0.1788, 0.6012, 0.2025, 0.6012, 0.2025, 0.625, 0.1788, 0.625, 0.2025, 0.6012, 0.2263, 0.6012, 0.2263, 0.625, 0.2025, 0.625, 0.2263, 0.6012, 0.25, 0.6012, 0.25, 0.625, 0.2263, 0.625, 0.25, 0.6012, 0.2738, 0.6012, 0.2738, 0.625, 0.25, 0.625, 0.2738, 0.6012, 0.2975, 0.6012, 0.2975, 0.625, 0.2738, 0.625, 0.2975, 0.6012, 0.3213, 0.6012, 0.3213, 0.625, 0.2975, 0.625, 0.3213, 0.6012, 0.345, 0.6012, 0.345, 0.625, 0.3213, 0.625, 0.1312, 0.5775, 0.155, 0.5775, 0.155, 0.6012, 0.1312, 0.6012, 0.155, 0.5775, 0.1788, 0.5775, 0.1788, 0.6012, 0.155, 0.6012, 0.1788, 0.5775, 0.2025, 0.5775, 0.2025, 0.6012, 0.1788, 0.6012, 0.2025, 0.5775, 0.2263, 0.5775, 0.2263, 0.6012, 0.2025, 0.6012, 0.2263, 0.5775, 0.25, 0.5775, 0.25, 0.6012, 0.2263, 0.6012, 0.25, 0.5775, 0.2738, 0.5775, 0.2738, 0.6012, 0.25, 0.6012, 0.2738, 0.5775, 0.2975, 0.5775, 0.2975, 0.6012, 0.2738, 0.6012, 0.2975, 0.5775, 0.3213, 0.5775, 0.3213, 0.6012, 0.2975, 0.6012, 0.3213, 0.5775, 0.345, 0.5775, 0.345, 0.6012, 0.3213, 0.6012, 0.1312, 0.5537, 0.155, 0.5537, 0.155, 0.5775, 0.1312, 0.5775, 0.155, 0.5537, 0.1788, 0.5537, 0.1788, 0.5775, 0.155, 0.5775, 0.1788, 0.5537, 0.2025, 0.5537, 0.2025, 0.5775, 0.1788, 0.5775, 0.2025, 0.5537, 0.2263, 0.5537, 0.2263, 0.5775, 0.2025, 0.5775, 0.2263, 0.5537, 0.25, 0.5537, 0.25, 0.5775, 0.2263, 0.5775, 0.25, 0.5537, 0.2738, 0.5537, 0.2738, 0.5775, 0.25, 0.5775, 0.2738, 0.5537, 0.2975, 0.5537, 0.2975, 0.5775, 0.2738, 0.5775, 0.2975, 0.5537, 0.3213, 0.5537, 0.3213, 0.5775, 0.2975, 0.5775, 0.3213, 0.5537, 0.345, 0.5537, 0.345, 0.5775, 0.3213, 0.5775, 0.1312, 0.53, 0.155, 0.53, 0.155, 0.5537, 0.1312, 0.5537, 0.155, 0.53, 0.1788, 0.53, 0.1788, 0.5537, 0.155, 0.5537, 0.1788, 0.53, 0.2025, 0.53, 0.2025, 0.5537, 0.1788, 0.5537, 0.2025, 0.53, 0.2263, 0.53, 0.2263, 0.5537, 0.2025, 0.5537, 0.2263, 0.53, 0.25, 0.53, 0.25, 0.5537, 0.2263, 0.5537, 0.25, 0.53, 0.2738, 0.53, 0.2738, 0.5537, 0.25, 0.5537, 0.2738, 0.53, 0.2975, 0.53, 0.2975, 0.5537, 0.2738, 0.5537, 0.2975, 0.53, 0.3213, 0.53, 0.3213, 0.5537, 0.2975, 0.5537, 0.3213, 0.53, 0.345, 0.53, 0.345, 0.5537, 0.3213, 0.5537, 0.1312, 0.5062, 0.155, 0.5063, 0.155, 0.53, 0.1312, 0.53, 0.155, 0.5063, 0.1788, 0.5063, 0.1788, 0.53, 0.155, 0.53, 0.1788, 0.5063, 0.2025, 0.5063, 0.2025, 0.53, 0.1788, 0.53, 0.2025, 0.5063, 0.2263, 0.5063, 0.2263, 0.53, 0.2025, 0.53, 0.2263, 0.5063, 0.25, 0.5063, 0.25, 0.53, 0.2263, 0.53, 0.25, 0.5063, 0.2738, 0.5063, 0.2738, 0.53, 0.25, 0.53, 0.2738, 0.5063, 0.2975, 0.5063, 0.2975, 0.53, 0.2738, 0.53, 0.2975, 0.5063, 0.3213, 0.5063, 0.3213, 0.53, 0.2975, 0.53, 0.3213, 0.5063, 0.345, 0.5063, 0.345, 0.53, 0.3213, 0.53, 0.595, 0.7562, 0.6187, 0.7563, 0.6187, 0.78, 0.595, 0.78, 0.595, 0.78, 0.6187, 0.78, 0.6187, 0.8038, 0.595, 0.8037, 0.595, 0.8037, 0.6187, 0.8038, 0.6187, 0.8275, 0.595, 0.8275, 0.595, 0.8275, 0.6187, 0.8275, 0.6187, 0.8512, 0.595, 0.8512, 0.595, 0.8512, 0.6187, 0.8512, 0.6187, 0.875, 0.595, 0.875, 0.595, 0.875, 0.6187, 0.875, 0.6188, 0.8988, 0.595, 0.8987, 0.595, 0.8987, 0.6188, 0.8988, 0.6188, 0.9225, 0.595, 0.9225, 0.595, 0.9225, 0.6188, 0.9225, 0.6188, 0.9463, 0.595, 0.9462, 0.595, 0.9462, 0.6188, 0.9463, 0.6187, 0.97, 0.595, 0.97, 0.1312, 0.72, 0.155, 0.72, 0.155, 0.7437, 0.1312, 0.7438, 0.155, 0.72, 0.1788, 0.72, 0.1788, 0.7438, 0.155, 0.7437, 0.1788, 0.72, 0.2025, 0.72, 0.2025, 0.7438, 0.1788, 0.7438, 0.2025, 0.72, 0.2263, 0.72, 0.2263, 0.7438, 0.2025, 0.7438, 0.2263, 0.72, 0.25, 0.72, 0.25, 0.7438, 0.2263, 0.7438, 0.25, 0.72, 0.2738, 0.72, 0.2738, 0.7438, 0.25, 0.7438, 0.2738, 0.72, 0.2975, 0.72, 0.2975, 0.7438, 0.2738, 0.7438, 0.2975, 0.72, 0.3213, 0.72, 0.3213, 0.7438, 0.2975, 0.7438, 0.3213, 0.72, 0.345, 0.72, 0.345, 0.7438, 0.3213, 0.7438, 0.631, 0.7204, 0.6548, 0.7203, 0.6548, 0.7441, 0.631, 0.7442, 0.6548, 0.7203, 0.6786, 0.7203, 0.6786, 0.7441, 0.6548, 0.7441, 0.6786, 0.7203, 0.7023, 0.7202, 0.7023, 0.7441, 0.6786, 0.7441, 0.7023, 0.7202, 0.7261, 0.7202, 0.7261, 0.744, 0.7023, 0.7441, 0.7261, 0.7202, 0.7499, 0.7202, 0.7499, 0.744, 0.7261, 0.744, 0.7499, 0.7202, 0.7737, 0.7201, 0.7737, 0.7439, 0.7499, 0.744, 0.7737, 0.7201, 0.7974, 0.7201, 0.7974, 0.7439, 0.7737, 0.7439, 0.7974, 0.7201, 0.8212, 0.7201, 0.8212, 0.7438, 0.7974, 0.7439, 0.8212, 0.7201, 0.845, 0.72, 0.845, 0.7438, 0.8212, 0.7438, 0.595, 0.2562, 0.6188, 0.2562, 0.6187, 0.28, 0.595, 0.28, 0.595, 0.28, 0.6187, 0.28, 0.6187, 0.3037, 0.595, 0.3038, 0.595, 0.3038, 0.6187, 0.3037, 0.6187, 0.3275, 0.595, 0.3275, 0.595, 0.3275, 0.6187, 0.3275, 0.6187, 0.3512, 0.595, 0.3513, 0.595, 0.3513, 0.6187, 0.3512, 0.6187, 0.375, 0.595, 0.375, 0.595, 0.375, 0.6187, 0.375, 0.6188, 0.3987, 0.595, 0.3988, 0.595, 0.3988, 0.6188, 0.3987, 0.6188, 0.4225, 0.595, 0.4225, 0.595, 0.4225, 0.6188, 0.4225, 0.6188, 0.4462, 0.595, 0.4463, 0.595, 0.4463, 0.6188, 0.4462, 0.6187, 0.47, 0.595, 0.47, 0.625, 0.25, 0.6256, 0.2755, 0.6187, 0.28, 0.6188, 0.2562, 0.6256, 0.2755, 0.6262, 0.3011, 0.6187, 0.3037, 0.6187, 0.28, 0.6262, 0.3011, 0.6268, 0.3267, 0.6187, 0.3275, 0.6187, 0.3037, 0.6268, 0.3267, 0.6274, 0.3523, 0.6187, 0.3512, 0.6187, 0.3275, 0.6274, 0.3523, 0.628, 0.3779, 0.6187, 0.375, 0.6187, 0.3512, 0.628, 0.3779, 0.6286, 0.4035, 0.6188, 0.3987, 0.6187, 0.375, 0.6286, 0.4035, 0.6292, 0.4291, 0.6188, 0.4225, 0.6188, 0.3987, 0.6292, 0.4291, 0.6298, 0.4546, 0.6188, 0.4462, 0.6188, 0.4225, 0.6298, 0.4546, 0.6304, 0.4802, 0.6187, 0.47, 0.6188, 0.4462, 0.1312, 0.7438, 0.155, 0.7437, 0.1562, 0.7506, 0.1312, 0.75, 0.155, 0.7437, 0.1788, 0.7438, 0.1812, 0.7512, 0.1562, 0.7506, 0.1788, 0.7438, 0.2025, 0.7438, 0.2061, 0.7518, 0.1812, 0.7512, 0.2025, 0.7438, 0.2263, 0.7438, 0.2311, 0.7524, 0.2061, 0.7518, 0.2263, 0.7438, 0.25, 0.7438, 0.256, 0.753, 0.2311, 0.7524, 0.25, 0.7438, 0.2738, 0.7438, 0.281, 0.7536, 0.256, 0.753, 0.2738, 0.7438, 0.2975, 0.7438, 0.3059, 0.7542, 0.281, 0.7536, 0.2975, 0.7438, 0.3213, 0.7438, 0.3309, 0.7548, 0.3059, 0.7542, 0.3213, 0.7438, 0.345, 0.7438, 0.3559, 0.7554, 0.3309, 0.7548, 0.631, 0.7442, 0.6304, 0.7691, 0.6187, 0.78, 0.6187, 0.7563, 0.6304, 0.7691, 0.6298, 0.7941, 0.6187, 0.8038, 0.6187, 0.78, 0.6298, 0.7941, 0.6292, 0.8191, 0.6187, 0.8275, 0.6187, 0.8038, 0.6292, 0.8191, 0.6286, 0.844, 0.6187, 0.8512, 0.6187, 0.8275, 0.6286, 0.844, 0.628, 0.869, 0.6187, 0.875, 0.6187, 0.8512, 0.628, 0.869, 0.6274, 0.8939, 0.6188, 0.8988, 0.6187, 0.875, 0.6274, 0.8939, 0.6268, 0.9189, 0.6188, 0.9225, 0.6188, 0.8988, 0.6268, 0.9189, 0.6262, 0.9438, 0.6188, 0.9463, 0.6188, 0.9225, 0.6262, 0.9438, 0.6256, 0.9688, 0.6187, 0.97, 0.6188, 0.9463, 0.3688, 0.5063, 0.345, 0.5063, 0.3559, 0.4946, 0.3808, 0.494, 0.345, 0.5063, 0.3213, 0.5063, 0.3309, 0.4952, 0.3559, 0.4946, 0.3213, 0.5063, 0.2975, 0.5063, 0.3059, 0.4958, 0.3309, 0.4952, 0.2975, 0.5063, 0.2738, 0.5063, 0.281, 0.4964, 0.3059, 0.4958, 0.2738, 0.5063, 0.25, 0.5063, 0.256, 0.497, 0.281, 0.4964, 0.25, 0.5063, 0.2263, 0.5063, 0.2311, 0.4976, 0.256, 0.497, 0.2263, 0.5063, 0.2025, 0.5063, 0.2061, 0.4982, 0.2311, 0.4976, 0.2025, 0.5063, 0.1788, 0.5063, 0.1812, 0.4988, 0.2061, 0.4982, 0.1788, 0.5063, 0.155, 0.5063, 0.1562, 0.4994, 0.1812, 0.4988, 0.3809, 0.4464, 0.4047, 0.4464, 0.4046, 0.4702, 0.3809, 0.4702, 0.4047, 0.4464, 0.4285, 0.4464, 0.4284, 0.4702, 0.4046, 0.4702, 0.4285, 0.4464, 0.4523, 0.4464, 0.4522, 0.4701, 0.4284, 0.4702, 0.4523, 0.4464, 0.476, 0.4464, 0.476, 0.4701, 0.4522, 0.4701, 0.476, 0.4464, 0.4998, 0.4463, 0.4998, 0.4701, 0.476, 0.4701, 0.4998, 0.4463, 0.5236, 0.4463, 0.5236, 0.4701, 0.4998, 0.4701, 0.5236, 0.4463, 0.5474, 0.4463, 0.5474, 0.4701, 0.5236, 0.4701, 0.5474, 0.4463, 0.5712, 0.4463, 0.5712, 0.47, 0.5474, 0.4701, 0.5712, 0.4463, 0.595, 0.4463, 0.595, 0.47, 0.5712, 0.47, 0.3809, 0.4227, 0.4047, 0.4226, 0.4047, 0.4464, 0.3809, 0.4464, 0.4047, 0.4226, 0.4285, 0.4226, 0.4285, 0.4464, 0.4047, 0.4464, 0.4285, 0.4226, 0.4523, 0.4226, 0.4523, 0.4464, 0.4285, 0.4464, 0.4523, 0.4226, 0.4761, 0.4226, 0.476, 0.4464, 0.4523, 0.4464, 0.4761, 0.4226, 0.4998, 0.4226, 0.4998, 0.4463, 0.476, 0.4464, 0.4998, 0.4226, 0.5236, 0.4226, 0.5236, 0.4463, 0.4998, 0.4463, 0.5236, 0.4226, 0.5474, 0.4225, 0.5474, 0.4463, 0.5236, 0.4463, 0.5474, 0.4225, 0.5712, 0.4225, 0.5712, 0.4463, 0.5474, 0.4463, 0.5712, 0.4225, 0.595, 0.4225, 0.595, 0.4463, 0.5712, 0.4463, 0.381, 0.3989, 0.4048, 0.3989, 0.4047, 0.4226, 0.3809, 0.4227, 0.4048, 0.3989, 0.4285, 0.3989, 0.4285, 0.4226, 0.4047, 0.4226, 0.4285, 0.3989, 0.4523, 0.3988, 0.4523, 0.4226, 0.4285, 0.4226, 0.4523, 0.3988, 0.4761, 0.3988, 0.4761, 0.4226, 0.4523, 0.4226, 0.4761, 0.3988, 0.4999, 0.3988, 0.4998, 0.4226, 0.4761, 0.4226, 0.4999, 0.3988, 0.5236, 0.3988, 0.5236, 0.4226, 0.4998, 0.4226, 0.5236, 0.3988, 0.5474, 0.3988, 0.5474, 0.4225, 0.5236, 0.4226, 0.5474, 0.3988, 0.5712, 0.3988, 0.5712, 0.4225, 0.5474, 0.4225, 0.5712, 0.3988, 0.595, 0.3988, 0.595, 0.4225, 0.5712, 0.4225, 0.381, 0.3751, 0.4048, 0.3751, 0.4048, 0.3989, 0.381, 0.3989, 0.4048, 0.3751, 0.4286, 0.3751, 0.4285, 0.3989, 0.4048, 0.3989, 0.4286, 0.3751, 0.4523, 0.3751, 0.4523, 0.3988, 0.4285, 0.3989, 0.4523, 0.3751, 0.4761, 0.3751, 0.4761, 0.3988, 0.4523, 0.3988, 0.4761, 0.3751, 0.4999, 0.3751, 0.4999, 0.3988, 0.4761, 0.3988, 0.4999, 0.3751, 0.5237, 0.375, 0.5236, 0.3988, 0.4999, 0.3988, 0.5237, 0.375, 0.5474, 0.375, 0.5474, 0.3988, 0.5236, 0.3988, 0.5474, 0.375, 0.5712, 0.375, 0.5712, 0.3988, 0.5474, 0.3988, 0.5712, 0.375, 0.595, 0.375, 0.595, 0.3988, 0.5712, 0.3988, 0.3811, 0.3513, 0.4048, 0.3513, 0.4048, 0.3751, 0.381, 0.3751, 0.4048, 0.3513, 0.4286, 0.3513, 0.4286, 0.3751, 0.4048, 0.3751, 0.4286, 0.3513, 0.4524, 0.3513, 0.4523, 0.3751, 0.4286, 0.3751, 0.4524, 0.3513, 0.4761, 0.3513, 0.4761, 0.3751, 0.4523, 0.3751, 0.4761, 0.3513, 0.4999, 0.3513, 0.4999, 0.3751, 0.4761, 0.3751, 0.4999, 0.3513, 0.5237, 0.3513, 0.5237, 0.375, 0.4999, 0.3751, 0.5237, 0.3513, 0.5474, 0.3513, 0.5474, 0.375, 0.5237, 0.375, 0.5474, 0.3513, 0.5712, 0.3513, 0.5712, 0.375, 0.5474, 0.375, 0.5712, 0.3513, 0.595, 0.3513, 0.595, 0.375, 0.5712, 0.375, 0.3811, 0.3276, 0.4049, 0.3276, 0.4048, 0.3513, 0.3811, 0.3513, 0.4049, 0.3276, 0.4286, 0.3276, 0.4286, 0.3513, 0.4048, 0.3513, 0.4286, 0.3276, 0.4524, 0.3275, 0.4524, 0.3513, 0.4286, 0.3513, 0.4524, 0.3275, 0.4762, 0.3275, 0.4761, 0.3513, 0.4524, 0.3513, 0.4762, 0.3275, 0.4999, 0.3275, 0.4999, 0.3513, 0.4761, 0.3513, 0.4999, 0.3275, 0.5237, 0.3275, 0.5237, 0.3513, 0.4999, 0.3513, 0.5237, 0.3275, 0.5475, 0.3275, 0.5474, 0.3513, 0.5237, 0.3513, 0.5475, 0.3275, 0.5712, 0.3275, 0.5712, 0.3513, 0.5474, 0.3513, 0.5712, 0.3275, 0.595, 0.3275, 0.595, 0.3513, 0.5712, 0.3513, 0.3812, 0.3038, 0.4049, 0.3038, 0.4049, 0.3276, 0.3811, 0.3276, 0.4049, 0.3038, 0.4287, 0.3038, 0.4286, 0.3276, 0.4049, 0.3276, 0.4287, 0.3038, 0.4524, 0.3038, 0.4524, 0.3275, 0.4286, 0.3276, 0.4524, 0.3038, 0.4762, 0.3038, 0.4762, 0.3275, 0.4524, 0.3275, 0.4762, 0.3038, 0.5, 0.3038, 0.4999, 0.3275, 0.4762, 0.3275, 0.5, 0.3038, 0.5237, 0.3038, 0.5237, 0.3275, 0.4999, 0.3275, 0.5237, 0.3038, 0.5475, 0.3038, 0.5475, 0.3275, 0.5237, 0.3275, 0.5475, 0.3038, 0.5712, 0.3038, 0.5712, 0.3275, 0.5475, 0.3275, 0.5712, 0.3038, 0.595, 0.3038, 0.595, 0.3275, 0.5712, 0.3275, 0.3812, 0.28, 0.405, 0.28, 0.4049, 0.3038, 0.3812, 0.3038, 0.405, 0.28, 0.4287, 0.28, 0.4287, 0.3038, 0.4049, 0.3038, 0.4287, 0.28, 0.4525, 0.28, 0.4524, 0.3038, 0.4287, 0.3038, 0.4525, 0.28, 0.4762, 0.28, 0.4762, 0.3038, 0.4524, 0.3038, 0.4762, 0.28, 0.5, 0.28, 0.5, 0.3038, 0.4762, 0.3038, 0.5, 0.28, 0.5237, 0.28, 0.5237, 0.3038, 0.5, 0.3038, 0.5237, 0.28, 0.5475, 0.28, 0.5475, 0.3038, 0.5237, 0.3038, 0.5475, 0.28, 0.5712, 0.28, 0.5712, 0.3038, 0.5475, 0.3038, 0.5712, 0.28, 0.595, 0.28, 0.595, 0.3038, 0.5712, 0.3038, 0.3812, 0.2562, 0.405, 0.2562, 0.405, 0.28, 0.3812, 0.28, 0.405, 0.2562, 0.4287, 0.2562, 0.4287, 0.28, 0.405, 0.28, 0.4287, 0.2562, 0.4525, 0.2562, 0.4525, 0.28, 0.4287, 0.28, 0.4525, 0.2562, 0.4762, 0.2562, 0.4762, 0.28, 0.4525, 0.28, 0.4762, 0.2562, 0.5, 0.2562, 0.5, 0.28, 0.4762, 0.28, 0.5, 0.2562, 0.5237, 0.2562, 0.5237, 0.28, 0.5, 0.28, 0.5237, 0.2562, 0.5475, 0.2562, 0.5475, 0.28, 0.5237, 0.28, 0.5475, 0.2562, 0.5712, 0.2562, 0.5712, 0.28, 0.5475, 0.28, 0.5712, 0.2562, 0.595, 0.2562, 0.595, 0.28, 0.5712, 0.28, 0.3812, 0.9462, 0.4049, 0.9462, 0.405, 0.97, 0.3812, 0.97, 0.4049, 0.9462, 0.4287, 0.9462, 0.4287, 0.97, 0.405, 0.97, 0.4287, 0.9462, 0.4524, 0.9462, 0.4525, 0.97, 0.4287, 0.97, 0.4524, 0.9462, 0.4762, 0.9462, 0.4762, 0.97, 0.4525, 0.97, 0.4762, 0.9462, 0.5, 0.9462, 0.5, 0.97, 0.4762, 0.97, 0.5, 0.9462, 0.5237, 0.9462, 0.5237, 0.97, 0.5, 0.97, 0.5237, 0.9462, 0.5475, 0.9462, 0.5475, 0.97, 0.5237, 0.97, 0.5475, 0.9462, 0.5712, 0.9462, 0.5712, 0.97, 0.5475, 0.97, 0.5712, 0.9462, 0.595, 0.9462, 0.595, 0.97, 0.5712, 0.97, 0.3811, 0.9224, 0.4049, 0.9224, 0.4049, 0.9462, 0.3812, 0.9462, 0.4049, 0.9224, 0.4286, 0.9224, 0.4287, 0.9462, 0.4049, 0.9462, 0.4286, 0.9224, 0.4524, 0.9225, 0.4524, 0.9462, 0.4287, 0.9462, 0.4524, 0.9225, 0.4762, 0.9225, 0.4762, 0.9462, 0.4524, 0.9462, 0.4762, 0.9225, 0.4999, 0.9225, 0.5, 0.9462, 0.4762, 0.9462, 0.4999, 0.9225, 0.5237, 0.9225, 0.5237, 0.9462, 0.5, 0.9462, 0.5237, 0.9225, 0.5475, 0.9225, 0.5475, 0.9462, 0.5237, 0.9462, 0.5475, 0.9225, 0.5712, 0.9225, 0.5712, 0.9462, 0.5475, 0.9462, 0.5712, 0.9225, 0.595, 0.9225, 0.595, 0.9462, 0.5712, 0.9462, 0.3811, 0.8987, 0.4048, 0.8987, 0.4049, 0.9224, 0.3811, 0.9224, 0.4048, 0.8987, 0.4286, 0.8987, 0.4286, 0.9224, 0.4049, 0.9224, 0.4286, 0.8987, 0.4524, 0.8987, 0.4524, 0.9225, 0.4286, 0.9224, 0.4524, 0.8987, 0.4761, 0.8987, 0.4762, 0.9225, 0.4524, 0.9225, 0.4761, 0.8987, 0.4999, 0.8987, 0.4999, 0.9225, 0.4762, 0.9225, 0.4999, 0.8987, 0.5237, 0.8987, 0.5237, 0.9225, 0.4999, 0.9225, 0.5237, 0.8987, 0.5474, 0.8987, 0.5475, 0.9225, 0.5237, 0.9225, 0.5474, 0.8987, 0.5712, 0.8987, 0.5712, 0.9225, 0.5475, 0.9225, 0.5712, 0.8987, 0.595, 0.8987, 0.595, 0.9225, 0.5712, 0.9225, 0.381, 0.8749, 0.4048, 0.8749, 0.4048, 0.8987, 0.3811, 0.8987, 0.4048, 0.8749, 0.4286, 0.8749, 0.4286, 0.8987, 0.4048, 0.8987, 0.4286, 0.8749, 0.4523, 0.8749, 0.4524, 0.8987, 0.4286, 0.8987, 0.4523, 0.8749, 0.4761, 0.8749, 0.4761, 0.8987, 0.4524, 0.8987, 0.4761, 0.8749, 0.4999, 0.8749, 0.4999, 0.8987, 0.4761, 0.8987, 0.4999, 0.8749, 0.5237, 0.875, 0.5237, 0.8987, 0.4999, 0.8987, 0.5237, 0.875, 0.5474, 0.875, 0.5474, 0.8987, 0.5237, 0.8987, 0.5474, 0.875, 0.5712, 0.875, 0.5712, 0.8987, 0.5474, 0.8987, 0.5712, 0.875, 0.595, 0.875, 0.595, 0.8987, 0.5712, 0.8987, 0.381, 0.8511, 0.4048, 0.8511, 0.4048, 0.8749, 0.381, 0.8749, 0.4048, 0.8511, 0.4285, 0.8511, 0.4286, 0.8749, 0.4048, 0.8749, 0.4285, 0.8511, 0.4523, 0.8512, 0.4523, 0.8749, 0.4286, 0.8749, 0.4523, 0.8512, 0.4761, 0.8512, 0.4761, 0.8749, 0.4523, 0.8749, 0.4761, 0.8512, 0.4999, 0.8512, 0.4999, 0.8749, 0.4761, 0.8749, 0.4999, 0.8512, 0.5236, 0.8512, 0.5237, 0.875, 0.4999, 0.8749, 0.5236, 0.8512, 0.5474, 0.8512, 0.5474, 0.875, 0.5237, 0.875, 0.5474, 0.8512, 0.5712, 0.8512, 0.5712, 0.875, 0.5474, 0.875, 0.5712, 0.8512, 0.595, 0.8512, 0.595, 0.875, 0.5712, 0.875, 0.3809, 0.8273, 0.4047, 0.8274, 0.4048, 0.8511, 0.381, 0.8511, 0.4047, 0.8274, 0.4285, 0.8274, 0.4285, 0.8511, 0.4048, 0.8511, 0.4285, 0.8274, 0.4523, 0.8274, 0.4523, 0.8512, 0.4285, 0.8511, 0.4523, 0.8274, 0.4761, 0.8274, 0.4761, 0.8512, 0.4523, 0.8512, 0.4761, 0.8274, 0.4998, 0.8274, 0.4999, 0.8512, 0.4761, 0.8512, 0.4998, 0.8274, 0.5236, 0.8274, 0.5236, 0.8512, 0.4999, 0.8512, 0.5236, 0.8274, 0.5474, 0.8275, 0.5474, 0.8512, 0.5236, 0.8512, 0.5474, 0.8275, 0.5712, 0.8275, 0.5712, 0.8512, 0.5474, 0.8512, 0.5712, 0.8275, 0.595, 0.8275, 0.595, 0.8512, 0.5712, 0.8512, 0.3809, 0.8036, 0.4047, 0.8036, 0.4047, 0.8274, 0.3809, 0.8273, 0.4047, 0.8036, 0.4285, 0.8036, 0.4285, 0.8274, 0.4047, 0.8274, 0.4285, 0.8036, 0.4523, 0.8036, 0.4523, 0.8274, 0.4285, 0.8274, 0.4523, 0.8036, 0.476, 0.8036, 0.4761, 0.8274, 0.4523, 0.8274, 0.476, 0.8036, 0.4998, 0.8037, 0.4998, 0.8274, 0.4761, 0.8274, 0.4998, 0.8037, 0.5236, 0.8037, 0.5236, 0.8274, 0.4998, 0.8274, 0.5236, 0.8037, 0.5474, 0.8037, 0.5474, 0.8275, 0.5236, 0.8274, 0.5474, 0.8037, 0.5712, 0.8037, 0.5712, 0.8275, 0.5474, 0.8275, 0.5712, 0.8037, 0.595, 0.8037, 0.595, 0.8275, 0.5712, 0.8275, 0.3809, 0.7798, 0.4046, 0.7798, 0.4047, 0.8036, 0.3809, 0.8036, 0.4046, 0.7798, 0.4284, 0.7798, 0.4285, 0.8036, 0.4047, 0.8036, 0.4284, 0.7798, 0.4522, 0.7799, 0.4523, 0.8036, 0.4285, 0.8036, 0.4522, 0.7799, 0.476, 0.7799, 0.476, 0.8036, 0.4523, 0.8036, 0.476, 0.7799, 0.4998, 0.7799, 0.4998, 0.8037, 0.476, 0.8036, 0.4998, 0.7799, 0.5236, 0.7799, 0.5236, 0.8037, 0.4998, 0.8037, 0.5236, 0.7799, 0.5474, 0.7799, 0.5474, 0.8037, 0.5236, 0.8037, 0.5474, 0.7799, 0.5712, 0.78, 0.5712, 0.8037, 0.5474, 0.8037, 0.5712, 0.78, 0.595, 0.78, 0.595, 0.8037, 0.5712, 0.8037, 0.3808, 0.756, 0.4046, 0.7561, 0.4046, 0.7798, 0.3809, 0.7798, 0.4046, 0.7561, 0.4284, 0.7561, 0.4284, 0.7798, 0.4046, 0.7798, 0.4284, 0.7561, 0.4522, 0.7561, 0.4522, 0.7799, 0.4284, 0.7798, 0.4522, 0.7561, 0.476, 0.7561, 0.476, 0.7799, 0.4522, 0.7799, 0.476, 0.7561, 0.4998, 0.7561, 0.4998, 0.7799, 0.476, 0.7799, 0.4998, 0.7561, 0.5236, 0.7562, 0.5236, 0.7799, 0.4998, 0.7799, 0.5236, 0.7562, 0.5474, 0.7562, 0.5474, 0.7799, 0.5236, 0.7799, 0.5474, 0.7562, 0.5712, 0.7562, 0.5712, 0.78, 0.5474, 0.7799, 0.5712, 0.7562, 0.595, 0.7562, 0.595, 0.78, 0.5712, 0.78, 0.3812, 0.6963, 0.405, 0.6963, 0.405, 0.72, 0.3812, 0.72, 0.405, 0.6963, 0.4287, 0.6963, 0.4287, 0.72, 0.405, 0.72, 0.4287, 0.6963, 0.4525, 0.6963, 0.4525, 0.72, 0.4287, 0.72, 0.4525, 0.6963, 0.4762, 0.6963, 0.4762, 0.72, 0.4525, 0.72, 0.4762, 0.6963, 0.5, 0.6963, 0.5, 0.72, 0.4762, 0.72, 0.5, 0.6963, 0.5237, 0.6963, 0.5237, 0.72, 0.5, 0.72, 0.5237, 0.6963, 0.5475, 0.6963, 0.5475, 0.72, 0.5237, 0.72, 0.5475, 0.6963, 0.5712, 0.6963, 0.5712, 0.72, 0.5475, 0.72, 0.5712, 0.6963, 0.595, 0.6963, 0.595, 0.72, 0.5712, 0.72, 0.3812, 0.6725, 0.405, 0.6725, 0.405, 0.6963, 0.3812, 0.6963, 0.405, 0.6725, 0.4287, 0.6725, 0.4287, 0.6963, 0.405, 0.6963, 0.4287, 0.6725, 0.4525, 0.6725, 0.4525, 0.6963, 0.4287, 0.6963, 0.4525, 0.6725, 0.4762, 0.6725, 0.4762, 0.6963, 0.4525, 0.6963, 0.4762, 0.6725, 0.5, 0.6725, 0.5, 0.6963, 0.4762, 0.6963, 0.5, 0.6725, 0.5237, 0.6725, 0.5237, 0.6963, 0.5, 0.6963, 0.5237, 0.6725, 0.5475, 0.6725, 0.5475, 0.6963, 0.5237, 0.6963, 0.5475, 0.6725, 0.5712, 0.6725, 0.5712, 0.6963, 0.5475, 0.6963, 0.5712, 0.6725, 0.595, 0.6725, 0.595, 0.6963, 0.5712, 0.6963, 0.3812, 0.6488, 0.405, 0.6488, 0.405, 0.6725, 0.3812, 0.6725, 0.405, 0.6488, 0.4287, 0.6488, 0.4287, 0.6725, 0.405, 0.6725, 0.4287, 0.6488, 0.4525, 0.6488, 0.4525, 0.6725, 0.4287, 0.6725, 0.4525, 0.6488, 0.4762, 0.6488, 0.4762, 0.6725, 0.4525, 0.6725, 0.4762, 0.6488, 0.5, 0.6488, 0.5, 0.6725, 0.4762, 0.6725, 0.5, 0.6488, 0.5237, 0.6488, 0.5237, 0.6725, 0.5, 0.6725, 0.5237, 0.6488, 0.5475, 0.6488, 0.5475, 0.6725, 0.5237, 0.6725, 0.5475, 0.6488, 0.5712, 0.6488, 0.5712, 0.6725, 0.5475, 0.6725, 0.5712, 0.6488, 0.595, 0.6488, 0.595, 0.6725, 0.5712, 0.6725, 0.3812, 0.625, 0.405, 0.625, 0.405, 0.6488, 0.3812, 0.6488, 0.405, 0.625, 0.4287, 0.625, 0.4287, 0.6488, 0.405, 0.6488, 0.4287, 0.625, 0.4525, 0.625, 0.4525, 0.6488, 0.4287, 0.6488, 0.4525, 0.625, 0.4762, 0.625, 0.4762, 0.6488, 0.4525, 0.6488, 0.4762, 0.625, 0.5, 0.625, 0.5, 0.6488, 0.4762, 0.6488, 0.5, 0.625, 0.5237, 0.625, 0.5237, 0.6488, 0.5, 0.6488, 0.5237, 0.625, 0.5475, 0.625, 0.5475, 0.6488, 0.5237, 0.6488, 0.5475, 0.625, 0.5712, 0.625, 0.5712, 0.6488, 0.5475, 0.6488, 0.5712, 0.625, 0.595, 0.625, 0.595, 0.6488, 0.5712, 0.6488, 0.3812, 0.6012, 0.405, 0.6012, 0.405, 0.625, 0.3812, 0.625, 0.405, 0.6012, 0.4287, 0.6012, 0.4287, 0.625, 0.405, 0.625, 0.4287, 0.6012, 0.4525, 0.6012, 0.4525, 0.625, 0.4287, 0.625, 0.4525, 0.6012, 0.4762, 0.6012, 0.4762, 0.625, 0.4525, 0.625, 0.4762, 0.6012, 0.5, 0.6012, 0.5, 0.625, 0.4762, 0.625, 0.5, 0.6012, 0.5237, 0.6012, 0.5237, 0.625, 0.5, 0.625, 0.5237, 0.6012, 0.5475, 0.6012, 0.5475, 0.625, 0.5237, 0.625, 0.5475, 0.6012, 0.5712, 0.6012, 0.5712, 0.625, 0.5475, 0.625, 0.5712, 0.6012, 0.595, 0.6012, 0.595, 0.625, 0.5712, 0.625, 0.3812, 0.5775, 0.405, 0.5775, 0.405, 0.6012, 0.3812, 0.6012, 0.405, 0.5775, 0.4287, 0.5775, 0.4287, 0.6012, 0.405, 0.6012, 0.4287, 0.5775, 0.4525, 0.5775, 0.4525, 0.6012, 0.4287, 0.6012, 0.4525, 0.5775, 0.4762, 0.5775, 0.4762, 0.6012, 0.4525, 0.6012, 0.4762, 0.5775, 0.5, 0.5775, 0.5, 0.6012, 0.4762, 0.6012, 0.5, 0.5775, 0.5237, 0.5775, 0.5237, 0.6012, 0.5, 0.6012, 0.5237, 0.5775, 0.5475, 0.5775, 0.5475, 0.6012, 0.5237, 0.6012, 0.5475, 0.5775, 0.5712, 0.5775, 0.5712, 0.6012, 0.5475, 0.6012, 0.5712, 0.5775, 0.595, 0.5775, 0.595, 0.6012, 0.5712, 0.6012, 0.3812, 0.5537, 0.405, 0.5537, 0.405, 0.5775, 0.3812, 0.5775, 0.405, 0.5537, 0.4287, 0.5537, 0.4287, 0.5775, 0.405, 0.5775, 0.4287, 0.5537, 0.4525, 0.5537, 0.4525, 0.5775, 0.4287, 0.5775, 0.4525, 0.5537, 0.4762, 0.5537, 0.4762, 0.5775, 0.4525, 0.5775, 0.4762, 0.5537, 0.5, 0.5537, 0.5, 0.5775, 0.4762, 0.5775, 0.5, 0.5537, 0.5237, 0.5537, 0.5237, 0.5775, 0.5, 0.5775, 0.5237, 0.5537, 0.5475, 0.5537, 0.5475, 0.5775, 0.5237, 0.5775, 0.5475, 0.5537, 0.5712, 0.5537, 0.5712, 0.5775, 0.5475, 0.5775, 0.5712, 0.5537, 0.595, 0.5537, 0.595, 0.5775, 0.5712, 0.5775, 0.3812, 0.53, 0.405, 0.53, 0.405, 0.5537, 0.3812, 0.5537, 0.405, 0.53, 0.4287, 0.53, 0.4287, 0.5537, 0.405, 0.5537, 0.4287, 0.53, 0.4525, 0.53, 0.4525, 0.5537, 0.4287, 0.5537, 0.4525, 0.53, 0.4762, 0.53, 0.4762, 0.5537, 0.4525, 0.5537, 0.4762, 0.53, 0.5, 0.53, 0.5, 0.5537, 0.4762, 0.5537, 0.5, 0.53, 0.5237, 0.53, 0.5237, 0.5537, 0.5, 0.5537, 0.5237, 0.53, 0.5475, 0.53, 0.5475, 0.5537, 0.5237, 0.5537, 0.5475, 0.53, 0.5712, 0.53, 0.5712, 0.5537, 0.5475, 0.5537, 0.5712, 0.53, 0.595, 0.53, 0.595, 0.5537, 0.5712, 0.5537, 0.3812, 0.5062, 0.405, 0.5062, 0.405, 0.53, 0.3812, 0.53, 0.405, 0.5062, 0.4287, 0.5062, 0.4287, 0.53, 0.405, 0.53, 0.4287, 0.5062, 0.4525, 0.5062, 0.4525, 0.53, 0.4287, 0.53, 0.4525, 0.5062, 0.4762, 0.5062, 0.4762, 0.53, 0.4525, 0.53, 0.4762, 0.5062, 0.5, 0.5062, 0.5, 0.53, 0.4762, 0.53, 0.5, 0.5062, 0.5237, 0.5062, 0.5237, 0.53, 0.5, 0.53, 0.5237, 0.5062, 0.5475, 0.5062, 0.5475, 0.53, 0.5237, 0.53, 0.5475, 0.5062, 0.5712, 0.5062, 0.5712, 0.53, 0.5475, 0.53, 0.5712, 0.5062, 0.595, 0.5062, 0.595, 0.53, 0.5712, 0.53, 0.3812, 0.1962, 0.405, 0.1962, 0.405, 0.22, 0.3812, 0.22, 0.405, 0.1962, 0.4287, 0.1962, 0.4287, 0.22, 0.405, 0.22, 0.4287, 0.1962, 0.4525, 0.1962, 0.4525, 0.22, 0.4287, 0.22, 0.4525, 0.1962, 0.4762, 0.1962, 0.4762, 0.22, 0.4525, 0.22, 0.4762, 0.1962, 0.5, 0.1962, 0.5, 0.22, 0.4762, 0.22, 0.5, 0.1962, 0.5237, 0.1962, 0.5237, 0.22, 0.5, 0.22, 0.5237, 0.1962, 0.5475, 0.1962, 0.5475, 0.22, 0.5237, 0.22, 0.5475, 0.1962, 0.5712, 0.1962, 0.5712, 0.22, 0.5475, 0.22, 0.5712, 0.1962, 0.595, 0.1962, 0.595, 0.22, 0.5712, 0.22, 0.3812, 0.1725, 0.405, 0.1725, 0.405, 0.1962, 0.3812, 0.1962, 0.405, 0.1725, 0.4287, 0.1725, 0.4287, 0.1962, 0.405, 0.1962, 0.4287, 0.1725, 0.4525, 0.1725, 0.4525, 0.1962, 0.4287, 0.1962, 0.4525, 0.1725, 0.4762, 0.1725, 0.4762, 0.1962, 0.4525, 0.1962, 0.4762, 0.1725, 0.5, 0.1725, 0.5, 0.1962, 0.4762, 0.1962, 0.5, 0.1725, 0.5237, 0.1725, 0.5237, 0.1962, 0.5, 0.1962, 0.5237, 0.1725, 0.5475, 0.1725, 0.5475, 0.1962, 0.5237, 0.1962, 0.5475, 0.1725, 0.5712, 0.1725, 0.5712, 0.1962, 0.5475, 0.1962, 0.5712, 0.1725, 0.595, 0.1725, 0.595, 0.1962, 0.5712, 0.1962, 0.3812, 0.1487, 0.405, 0.1487, 0.405, 0.1725, 0.3812, 0.1725, 0.405, 0.1487, 0.4287, 0.1487, 0.4287, 0.1725, 0.405, 0.1725, 0.4287, 0.1487, 0.4525, 0.1487, 0.4525, 0.1725, 0.4287, 0.1725, 0.4525, 0.1487, 0.4762, 0.1487, 0.4762, 0.1725, 0.4525, 0.1725, 0.4762, 0.1487, 0.5, 0.1487, 0.5, 0.1725, 0.4762, 0.1725, 0.5, 0.1487, 0.5237, 0.1487, 0.5237, 0.1725, 0.5, 0.1725, 0.5237, 0.1487, 0.5475, 0.1487, 0.5475, 0.1725, 0.5237, 0.1725, 0.5475, 0.1487, 0.5712, 0.1488, 0.5712, 0.1725, 0.5475, 0.1725, 0.5712, 0.1488, 0.595, 0.1488, 0.595, 0.1725, 0.5712, 0.1725, 0.3812, 0.125, 0.405, 0.125, 0.405, 0.1487, 0.3812, 0.1487, 0.405, 0.125, 0.4287, 0.125, 0.4287, 0.1487, 0.405, 0.1487, 0.4287, 0.125, 0.4525, 0.125, 0.4525, 0.1487, 0.4287, 0.1487, 0.4525, 0.125, 0.4762, 0.125, 0.4762, 0.1487, 0.4525, 0.1487, 0.4762, 0.125, 0.5, 0.125, 0.5, 0.1487, 0.4762, 0.1487, 0.5, 0.125, 0.5237, 0.125, 0.5237, 0.1487, 0.5, 0.1487, 0.5237, 0.125, 0.5475, 0.125, 0.5475, 0.1487, 0.5237, 0.1487, 0.5475, 0.125, 0.5712, 0.125, 0.5712, 0.1488, 0.5475, 0.1487, 0.5712, 0.125, 0.595, 0.125, 0.595, 0.1488, 0.5712, 0.1488, 0.3812, 0.1012, 0.405, 0.1012, 0.405, 0.125, 0.3812, 0.125, 0.405, 0.1012, 0.4287, 0.1012, 0.4287, 0.125, 0.405, 0.125, 0.4287, 0.1012, 0.4525, 0.1013, 0.4525, 0.125, 0.4287, 0.125, 0.4525, 0.1013, 0.4762, 0.1013, 0.4762, 0.125, 0.4525, 0.125, 0.4762, 0.1013, 0.5, 0.1013, 0.5, 0.125, 0.4762, 0.125, 0.5, 0.1013, 0.5237, 0.1013, 0.5237, 0.125, 0.5, 0.125, 0.5237, 0.1013, 0.5475, 0.1013, 0.5475, 0.125, 0.5237, 0.125, 0.5475, 0.1013, 0.5712, 0.1013, 0.5712, 0.125, 0.5475, 0.125, 0.5712, 0.1013, 0.595, 0.1013, 0.595, 0.125, 0.5712, 0.125, 0.3812, 0.0775, 0.405, 0.0775, 0.405, 0.1012, 0.3812, 0.1012, 0.405, 0.0775, 0.4287, 0.0775, 0.4287, 0.1012, 0.405, 0.1012, 0.4287, 0.0775, 0.4525, 0.0775, 0.4525, 0.1013, 0.4287, 0.1012, 0.4525, 0.0775, 0.4762, 0.0775, 0.4762, 0.1013, 0.4525, 0.1013, 0.4762, 0.0775, 0.5, 0.0775, 0.5, 0.1013, 0.4762, 0.1013, 0.5, 0.0775, 0.5237, 0.0775, 0.5237, 0.1013, 0.5, 0.1013, 0.5237, 0.0775, 0.5475, 0.0775, 0.5475, 0.1013, 0.5237, 0.1013, 0.5475, 0.0775, 0.5712, 0.0775, 0.5712, 0.1013, 0.5475, 0.1013, 0.5712, 0.0775, 0.595, 0.0775, 0.595, 0.1013, 0.5712, 0.1013, 0.3812, 0.05375, 0.405, 0.05375, 0.405, 0.0775, 0.3812, 0.0775, 0.405, 0.05375, 0.4287, 0.05375, 0.4287, 0.0775, 0.405, 0.0775, 0.4287, 0.05375, 0.4525, 0.05375, 0.4525, 0.0775, 0.4287, 0.0775, 0.4525, 0.05375, 0.4762, 0.05375, 0.4762, 0.0775, 0.4525, 0.0775, 0.4762, 0.05375, 0.5, 0.05375, 0.5, 0.0775, 0.4762, 0.0775, 0.5, 0.05375, 0.5237, 0.05375, 0.5237, 0.0775, 0.5, 0.0775, 0.5237, 0.05375, 0.5475, 0.05375, 0.5475, 0.0775, 0.5237, 0.0775, 0.5475, 0.05375, 0.5712, 0.05375, 0.5712, 0.0775, 0.5475, 0.0775, 0.5712, 0.05375, 0.595, 0.05375, 0.595, 0.0775, 0.5712, 0.0775, 0.3812, 0.03, 0.405, 0.03, 0.405, 0.05375, 0.3812, 0.05375, 0.405, 0.03, 0.4287, 0.03, 0.4287, 0.05375, 0.405, 0.05375, 0.4287, 0.03, 0.4525, 0.03, 0.4525, 0.05375, 0.4287, 0.05375, 0.4525, 0.03, 0.4762, 0.03, 0.4762, 0.05375, 0.4525, 0.05375, 0.4762, 0.03, 0.5, 0.03, 0.5, 0.05375, 0.4762, 0.05375, 0.5, 0.03, 0.5237, 0.03, 0.5237, 0.05375, 0.5, 0.05375, 0.5237, 0.03, 0.5475, 0.03, 0.5475, 0.05375, 0.5237, 0.05375, 0.5475, 0.03, 0.5712, 0.03, 0.5712, 0.05375, 0.5475, 0.05375, 0.5712, 0.03, 0.595, 0.03, 0.595, 0.05375, 0.5712, 0.05375, 0.3812, 0.00625, 0.405, 0.00625, 0.405, 0.03, 0.3812, 0.03, 0.405, 0.00625, 0.4287, 0.00625, 0.4287, 0.03, 0.405, 0.03, 0.4287, 0.00625, 0.4525, 0.00625, 0.4525, 0.03, 0.4287, 0.03, 0.4525, 0.00625, 0.4762, 0.00625, 0.4762, 0.03, 0.4525, 0.03, 0.4762, 0.00625, 0.5, 0.00625, 0.5, 0.03, 0.4762, 0.03, 0.5, 0.00625, 0.5237, 0.00625, 0.5237, 0.03, 0.5, 0.03, 0.5237, 0.00625, 0.5475, 0.00625, 0.5475, 0.03, 0.5237, 0.03, 0.5475, 0.00625, 0.5712, 0.00625, 0.5712, 0.03, 0.5475, 0.03, 0.5712, 0.00625, 0.595, 0.00625, 0.595, 0.03, 0.5712, 0.03, 0.3812, 0.22, 0.405, 0.22, 0.405, 0.2437, 0.3812, 0.2437, 0.405, 0.22, 0.4287, 0.22, 0.4288, 0.2437, 0.405, 0.2437, 0.4287, 0.22, 0.4525, 0.22, 0.4525, 0.2437, 0.4288, 0.2437, 0.4525, 0.22, 0.4762, 0.22, 0.4763, 0.2438, 0.4525, 0.2437, 0.4762, 0.22, 0.5, 0.22, 0.5, 0.2438, 0.4763, 0.2438, 0.5, 0.22, 0.5237, 0.22, 0.5238, 0.2438, 0.5, 0.2438, 0.5237, 0.22, 0.5475, 0.22, 0.5475, 0.2438, 0.5238, 0.2438, 0.5475, 0.22, 0.5712, 0.22, 0.5712, 0.2438, 0.5475, 0.2438, 0.5712, 0.22, 0.595, 0.22, 0.595, 0.2438, 0.5712, 0.2438, 0.3812, 0.97, 0.405, 0.97, 0.405, 0.9937, 0.3812, 0.9937, 0.405, 0.97, 0.4287, 0.97, 0.4287, 0.9937, 0.405, 0.9937, 0.4287, 0.97, 0.4525, 0.97, 0.4525, 0.9937, 0.4287, 0.9937, 0.4525, 0.97, 0.4762, 0.97, 0.4762, 0.9937, 0.4525, 0.9937, 0.4762, 0.97, 0.5, 0.97, 0.5, 0.9937, 0.4762, 0.9937, 0.5, 0.97, 0.5237, 0.97, 0.5238, 0.9938, 0.5, 0.9937, 0.5237, 0.97, 0.5475, 0.97, 0.5475, 0.9938, 0.5238, 0.9938, 0.5475, 0.97, 0.5712, 0.97, 0.5712, 0.9937, 0.5475, 0.9938, 0.5712, 0.97, 0.595, 0.97, 0.595, 0.9937, 0.5712, 0.9937, 0.3812, 0.72, 0.405, 0.72, 0.405, 0.7438, 0.3812, 0.7438, 0.405, 0.72, 0.4287, 0.72, 0.4287, 0.7438, 0.405, 0.7438, 0.4287, 0.72, 0.4525, 0.72, 0.4525, 0.7438, 0.4287, 0.7438, 0.4525, 0.72, 0.4762, 0.72, 0.4762, 0.7438, 0.4525, 0.7438, 0.4762, 0.72, 0.5, 0.72, 0.5, 0.7438, 0.4762, 0.7438, 0.5, 0.72, 0.5237, 0.72, 0.5237, 0.7438, 0.5, 0.7438, 0.5237, 0.72, 0.5475, 0.72, 0.5475, 0.7438, 0.5237, 0.7438, 0.5475, 0.72, 0.5712, 0.72, 0.5712, 0.7438, 0.5475, 0.7438, 0.5712, 0.72, 0.595, 0.72, 0.595, 0.7438, 0.5712, 0.7438, 0.3809, 0.4702, 0.4046, 0.4702, 0.4046, 0.4939, 0.3808, 0.494, 0.4046, 0.4702, 0.4284, 0.4702, 0.4284, 0.4939, 0.4046, 0.4939, 0.4284, 0.4702, 0.4522, 0.4701, 0.4522, 0.4939, 0.4284, 0.4939, 0.4522, 0.4701, 0.476, 0.4701, 0.476, 0.4939, 0.4522, 0.4939, 0.476, 0.4701, 0.4998, 0.4701, 0.4998, 0.4939, 0.476, 0.4939, 0.4998, 0.4701, 0.5236, 0.4701, 0.5236, 0.4938, 0.4998, 0.4939, 0.5236, 0.4701, 0.5474, 0.4701, 0.5474, 0.4938, 0.5236, 0.4938, 0.5474, 0.4701, 0.5712, 0.47, 0.5712, 0.4938, 0.5474, 0.4938, 0.5712, 0.47, 0.595, 0.47, 0.595, 0.4938, 0.5712, 0.4938, 0.6188, 0.2562, 0.595, 0.2562, 0.595, 0.2438, 0.6188, 0.2438, 0.595, 0.2562, 0.5712, 0.2562, 0.5712, 0.2438, 0.595, 0.2438, 0.5712, 0.2562, 0.5475, 0.2562, 0.5475, 0.2438, 0.5712, 0.2438, 0.5475, 0.2562, 0.5237, 0.2562, 0.5238, 0.2438, 0.5475, 0.2438, 0.5237, 0.2562, 0.5, 0.2562, 0.5, 0.2438, 0.5238, 0.2438, 0.5, 0.2562, 0.4762, 0.2562, 0.4763, 0.2438, 0.5, 0.2438, 0.4762, 0.2562, 0.4525, 0.2562, 0.4525, 0.2437, 0.4763, 0.2438, 0.4525, 0.2562, 0.4287, 0.2562, 0.4288, 0.2437, 0.4525, 0.2437, 0.4287, 0.2562, 0.405, 0.2562, 0.405, 0.2437, 0.4288, 0.2437, 0.6187, 0.7563, 0.595, 0.7562, 0.595, 0.7438, 0.6187, 0.7438, 0.595, 0.7562, 0.5712, 0.7562, 0.5712, 0.7438, 0.595, 0.7438, 0.5712, 0.7562, 0.5474, 0.7562, 0.5475, 0.7438, 0.5712, 0.7438, 0.5474, 0.7562, 0.5236, 0.7562, 0.5237, 0.7438, 0.5475, 0.7438, 0.5236, 0.7562, 0.4998, 0.7561, 0.5, 0.7438, 0.5237, 0.7438, 0.4998, 0.7561, 0.476, 0.7561, 0.4762, 0.7438, 0.5, 0.7438, 0.476, 0.7561, 0.4522, 0.7561, 0.4525, 0.7438, 0.4762, 0.7438, 0.4522, 0.7561, 0.4284, 0.7561, 0.4287, 0.7438, 0.4525, 0.7438, 0.4284, 0.7561, 0.4046, 0.7561, 0.405, 0.7438, 0.4287, 0.7438, 0.3813, 0.0, 0.405, 0.0, 0.405, 0.00625, 0.3812, 0.00625, 0.405, 0.0, 0.4288, 0.0, 0.4287, 0.00625, 0.405, 0.00625, 0.4288, 0.0, 0.4525, 0.0, 0.4525, 0.00625, 0.4287, 0.00625, 0.4525, 0.0, 0.4762, 0.0, 0.4762, 0.00625, 0.4525, 0.00625, 0.4762, 0.0, 0.5, 0.0, 0.5, 0.00625, 0.4762, 0.00625, 0.5, 0.0, 0.5238, 0.0, 0.5237, 0.00625, 0.5, 0.00625, 0.5238, 0.0, 0.5475, 0.0, 0.5475, 0.00625, 0.5237, 0.00625, 0.5475, 0.0, 0.5712, 0.0, 0.5712, 0.00625, 0.5475, 0.00625, 0.5712, 0.0, 0.595, 0.0, 0.595, 0.00625, 0.5712, 0.00625, 0.6188, 0.5062, 0.595, 0.5062, 0.595, 0.4938, 0.6187, 0.4937, 0.595, 0.5062, 0.5712, 0.5062, 0.5712, 0.4938, 0.595, 0.4938, 0.5712, 0.5062, 0.5475, 0.5062, 0.5474, 0.4938, 0.5712, 0.4938, 0.5475, 0.5062, 0.5237, 0.5062, 0.5236, 0.4938, 0.5474, 0.4938, 0.5237, 0.5062, 0.5, 0.5062, 0.4998, 0.4939, 0.5236, 0.4938, 0.5, 0.5062, 0.4762, 0.5062, 0.476, 0.4939, 0.4998, 0.4939, 0.4762, 0.5062, 0.4525, 0.5062, 0.4522, 0.4939, 0.476, 0.4939, 0.4525, 0.5062, 0.4287, 0.5062, 0.4284, 0.4939, 0.4522, 0.4939, 0.4287, 0.5062, 0.405, 0.5062, 0.4046, 0.4939, 0.4284, 0.4939])
me_cube.materials.append(mat_material)
me_cube.use_mirror_vertex_groups = False
me_cube.update()

# ---- objects
ob_cube = bpy.data.objects.new('Cube', me_cube)
ob_light = bpy.data.objects.new('Light', light_light)
ob_camera = bpy.data.objects.new('Camera', cam_camera)

# ---- transforms, parenting, visibility, modifiers, constraints
ob_cube.location = (0.0, 0.0, 0.0)
ob_cube.lock_rotations_4d = False
ob_cube.empty_display_type = 'ARROWS'
ob_cube.lineart.crease_threshold = 0.0
ob_light.location = (4.076, 1.005, 5.904)
ob_light.rotation_euler = (0.6503, 0.05522, 1.866)
ob_light.lock_rotations_4d = False
ob_light.empty_display_type = 'ARROWS'
ob_light.color = (0.0, 0.0, 0.0, 0.0)
ob_light.lineart.crease_threshold = 0.0
ob_camera.location = (7.359, -6.926, 4.958)
ob_camera.rotation_euler = (1.109, 0.0, 0.8149)
ob_camera.lock_rotations_4d = False
ob_camera.empty_display_type = 'ARROWS'
ob_camera.color = (0.0, 0.0, 0.0, 0.0)
ob_camera.display_type = 'WIRE'
ob_camera.lineart.crease_threshold = 0.0

# ---- collection membership
col_collection.objects.link(ob_cube)
col_collection.objects.link(ob_light)
col_collection.objects.link(ob_camera)

# ---- scene / render settings (as saved in the file)
scene.camera = ob_camera
scene.frame_start = 1; scene.frame_end = 250; scene.frame_set(1)
scene.render.engine = 'BLENDER_EEVEE_NEXT'
bpy.context.view_layer.update()
